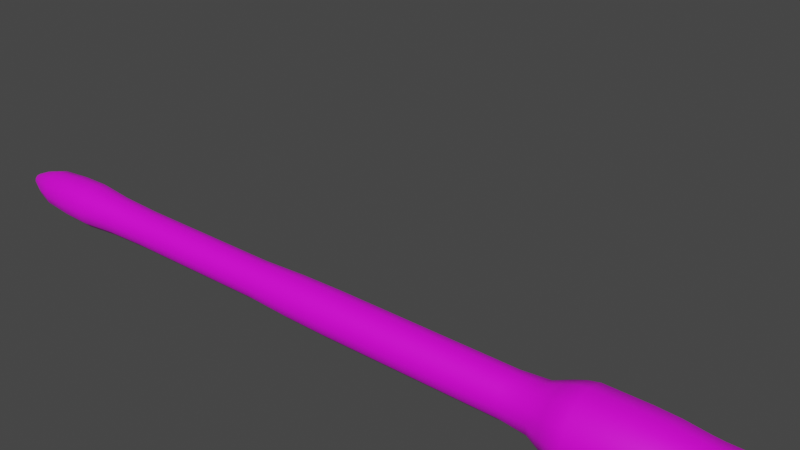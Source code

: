 # Source: Creature.blend  (saved by Blender 3.4.6; exported with 4.5.12 LTS)
import bpy
from mathutils import Matrix  # noqa: F401  (used for matrix-valued properties, if any)

bpy.ops.wm.read_factory_settings(use_empty=True)
scene = bpy.context.scene
scene.name = 'Scene'

# ---- collections
col_collection = bpy.data.collections.new('Collection'); scene.collection.children.link(col_collection)

# ---- images (referenced by path relative to the original .blend; pixels are not part of the script)
import os
ASSET_DIR = os.environ.get("B2B_ASSET_DIR", "")  # directory of the original .blend (textures are referenced by path, not embedded)
HERE = os.path.dirname(os.path.abspath(__file__))  # packed textures are extracted next to this script under _unpacked/

def load_image(name, relpath, width, height, colorspace="sRGB"):
    """Load a texture the original file referenced (path relative to the .blend, or extracted next to this script)."""
    p = next((c for c in (os.path.join(HERE, relpath), os.path.join(ASSET_DIR, relpath)) if relpath and os.path.exists(c)), "")
    if p:
        img = bpy.data.images.load(p, check_existing=True)
        img.name = name
    else:  # same state as the original file: an image datablock whose file is absent (Cycles renders it pink)
        img = bpy.data.images.new(name, width, height)
        img.source = "FILE"
        img.filepath = "//" + (relpath or name)
    img.colorspace_settings.name = colorspace
    return img
img_creature_texture_png = load_image('Creature_texture.png', 'Creature_texture.png', 1024, 1024, 'sRGB')

# ---- materials (node trees are filled in below, after node groups)
mat_material = bpy.data.materials.new('Material')
mat_material.use_transparent_shadow = False

# ---- material node trees
mat_material.use_nodes = True; mat_material.node_tree.nodes.clear()
_N = mat_material.node_tree.nodes; _L = mat_material.node_tree.links
n0 = _N.new('ShaderNodeBsdfPrincipled'); n0.name = 'Principled BSDF'; n0.location = (10, 300)
n0.distribution = 'GGX'
n0.subsurface_method = 'RANDOM_WALK_SKIN'
n0.inputs[3].default_value = 1.45
n0.inputs[27].default_value = (0.0, 0.0, 0.0, 1.0)
n0.inputs[28].default_value = 1.0
n1 = _N.new('ShaderNodeOutputMaterial'); n1.name = 'Material Output'; n1.location = (300, 300)
n2 = _N.new('ShaderNodeTexImage'); n2.name = 'Image Texture'; n2.location = (-280, 280)
n2.image = img_creature_texture_png
_L.new(n0.outputs[0], n1.inputs[0])
_L.new(n2.outputs[0], n0.inputs[0])
n1.is_active_output = True

# ---- world
world_world = bpy.data.worlds.new('World'); scene.world = world_world
world_world.use_nodes = True; world_world.node_tree.nodes.clear()
_N = world_world.node_tree.nodes; _L = world_world.node_tree.links
n0 = _N.new('ShaderNodeOutputWorld'); n0.name = 'World Output'; n0.location = (300, 300)
n1 = _N.new('ShaderNodeBackground'); n1.name = 'Background'; n1.location = (10, 300)
n1.inputs[0].default_value = (0.05088, 0.05088, 0.05088, 1.0)
_L.new(n1.outputs[0], n0.inputs[0])
n0.is_active_output = True
world_world.color = (0.05088, 0.05088, 0.05088)
world_world.use_sun_shadow = False
world_world.sun_shadow_jitter_overblur = 0.0

# ---- meshes
me_cylinder = bpy.data.meshes.new('Cylinder')
me_cylinder.from_pydata([(1.0, 0.0, -1.0), (1.0, 0.0, 1.0), (0.866, -0.5, -1.0), (0.866, -0.5, 1.0), (0.5, -0.866, -1.0), (0.5, -0.866, 1.0), (0.0, -1.0, -1.0), (0.0, -1.0, 1.0), (1.0, 0.0, -3.063), (0.866, -0.5, -3.063), (0.5, -0.866, -3.063), (0.0, -1.0, -3.063), (0.9655, 0.0, -5.223), (0.8362, -0.4828, -5.223), (0.4828, -0.8362, -5.223), (0.0, -0.9655, -5.223), (0.8735, 0.0, -7.39), (0.7565, -0.4368, -7.39), (0.4368, -0.7565, -7.39), (0.0, -0.8735, -7.39), (0.8735, 0.0, -9.231), (0.7565, -0.4368, -9.231), (0.4368, -0.7565, -9.231), (0.0, -0.8735, -9.231), (0.8735, 0.0, -10.84), (0.7565, -0.4368, -10.84), (0.4368, -0.7565, -10.84), (0.0, -0.8735, -10.84), (0.8735, 0.0, -12.66), (0.7565, -0.4368, -12.66), (0.4368, -0.7565, -12.66), (0.0, -0.8735, -12.66), (0.8735, 0.0, -14.76), (0.7565, -0.4368, -14.76), (0.4368, -0.7565, -14.76), (0.0, -0.8735, -14.76), (0.9322, 0.0, -16.89), (0.8073, -0.4661, -16.89), (0.4661, -0.8073, -16.89), (0.0, -0.9322, -16.89), (1.084, 0.0, -18.72), (0.9384, -0.5418, -18.72), (0.5418, -0.9384, -18.72), (0.0, -1.084, -18.72), (1.058, 0.0, -20.15), (0.916, -0.5289, -20.15), (0.5289, -0.916, -20.15), (0.0, -1.058, -20.15), (0.9319, 0.0, -21.72), (0.8071, -0.466, -21.72), (0.466, -0.8071, -21.72), (0.0, -0.9319, -21.72), (0.6623, 0.0, -22.67), (0.5736, -0.3312, -22.67), (0.3312, -0.5736, -22.67), (0.0, -0.6623, -22.67), (0.3035, 0.0, -23.5), (0.2629, -0.1518, -23.5), (0.1518, -0.2629, -23.5), (0.0, -0.3035, -23.5), (0.1556, 0.0, -23.69), (0.1348, -0.07781, -23.69), (0.07781, -0.1348, -23.69), (0.0, -0.1556, -23.69), (0.0, 0.0, -23.72), (0.0, -1.0, 3.384), (0.5, -0.866, 3.384), (0.866, -0.5, 3.384), (1.0, 0.0, 3.384), (0.0, -1.0, 5.696), (0.5, -0.866, 5.696), (0.866, -0.5, 5.696), (1.0, 0.0, 5.696), (0.5558, -0.9627, 7.015), (0.9627, -0.5558, 7.015), (0.0, -1.112, 7.015), (1.112, 0.0, 7.015), (0.7222, -1.251, 7.785), (1.251, -0.7222, 7.785), (0.0, -1.444, 7.785), (1.444, 0.0, 7.785), (0.814, -1.41, 8.302), (1.41, -0.814, 8.302), (0.0, -1.628, 8.302), (1.628, 0.0, 8.302), (0.8638, -1.496, 8.795), (1.496, -0.8638, 8.795), (0.0, -1.728, 8.795), (1.728, 0.0, 8.795), (0.8638, -1.496, 10.81), (1.496, -0.8638, 10.81), (0.0, -1.728, 10.81), (1.728, 0.0, 10.81), (0.8445, -1.463, 11.88), (1.463, -0.8445, 11.88), (0.0, -1.689, 11.88), (1.689, 0.0, 11.88), (0.7908, -1.37, 13.0), (1.37, -0.7908, 13.0), (0.0, -1.582, 13.0), (1.582, 0.0, 13.0), (0.7776, -1.347, 13.48), (1.347, -0.7776, 13.48), (0.0, -1.555, 13.48), (1.555, 0.0, 13.48), (0.7776, -1.347, 14.41), (1.347, -0.7776, 14.41), (0.0, -1.555, 14.41), (1.555, 0.0, 14.41), (0.8264, -1.431, 15.04), (1.431, -0.8264, 15.04), (0.0, -1.653, 15.04), (1.653, 0.0, 15.04), (0.8264, -1.431, 16.53), (1.431, -0.8264, 16.53), (0.0, -1.653, 16.53), (1.653, 0.0, 16.53), (0.7697, -1.333, 17.19), (1.333, -0.7697, 17.19), (0.0, -1.539, 17.19), (1.539, 0.0, 17.19), (0.7007, -1.214, 17.49), (1.214, -0.7007, 17.49), (0.0, -1.401, 17.49), (1.401, 0.0, 17.49), (0.7007, -1.214, 18.79), (1.214, -0.7007, 18.79), (0.0, -1.401, 18.79), (1.401, 0.0, 18.79), (0.6431, -1.114, 20.17), (1.114, -0.6431, 20.17), (0.0, -1.286, 20.17), (1.286, 0.0, 20.17), (0.4129, -0.7151, 21.13), (0.7151, -0.4129, 21.13), (0.0, -0.8258, 21.13), (0.8258, 0.0, 21.13), (0.2061, -0.3569, 21.69), (0.3569, -0.2061, 21.69), (0.0, -0.4121, 21.69), (0.4121, 0.0, 21.69), (0.0, 0.0, 21.88), (-1.0, 0.0, -1.0), (-1.0, 0.0, 1.0), (-0.866, -0.5, -1.0), (-0.866, -0.5, 1.0), (-0.5, -0.866, -1.0), (-0.5, -0.866, 1.0), (-1.0, 0.0, -3.063), (-0.866, -0.5, -3.063), (-0.5, -0.866, -3.063), (-0.9655, 0.0, -5.223), (-0.8362, -0.4828, -5.223), (-0.4828, -0.8362, -5.223), (-0.8735, 0.0, -7.39), (-0.7565, -0.4368, -7.39), (-0.4368, -0.7565, -7.39), (-0.8735, 0.0, -9.231), (-0.7565, -0.4368, -9.231), (-0.4368, -0.7565, -9.231), (-0.8735, 0.0, -10.84), (-0.7565, -0.4368, -10.84), (-0.4368, -0.7565, -10.84), (-0.8735, 0.0, -12.66), (-0.7565, -0.4368, -12.66), (-0.4368, -0.7565, -12.66), (-0.8735, 0.0, -14.76), (-0.7565, -0.4368, -14.76), (-0.4368, -0.7565, -14.76), (-0.9322, 0.0, -16.89), (-0.8073, -0.4661, -16.89), (-0.4661, -0.8073, -16.89), (-1.084, 0.0, -18.72), (-0.9384, -0.5418, -18.72), (-0.5418, -0.9384, -18.72), (-1.058, 0.0, -20.15), (-0.916, -0.5289, -20.15), (-0.5289, -0.916, -20.15), (-0.9319, 0.0, -21.72), (-0.8071, -0.466, -21.72), (-0.466, -0.8071, -21.72), (-0.6623, 0.0, -22.67), (-0.5736, -0.3312, -22.67), (-0.3312, -0.5736, -22.67), (-0.3035, 0.0, -23.5), (-0.2629, -0.1518, -23.5), (-0.1518, -0.2629, -23.5), (-0.1556, 0.0, -23.69), (-0.1348, -0.07781, -23.69), (-0.07781, -0.1348, -23.69), (-0.5, -0.866, 3.384), (-0.866, -0.5, 3.384), (-1.0, 0.0, 3.384), (-0.5, -0.866, 5.696), (-0.866, -0.5, 5.696), (-1.0, 0.0, 5.696), (-0.5558, -0.9627, 7.015), (-0.9627, -0.5558, 7.015), (-1.112, 0.0, 7.015), (-0.7222, -1.251, 7.785), (-1.251, -0.7222, 7.785), (-1.444, 0.0, 7.785), (-0.814, -1.41, 8.302), (-1.41, -0.814, 8.302), (-1.628, 0.0, 8.302), (-0.8638, -1.496, 8.795), (-1.496, -0.8638, 8.795), (-1.728, 0.0, 8.795), (-0.8638, -1.496, 10.81), (-1.496, -0.8638, 10.81), (-1.728, 0.0, 10.81), (-0.8445, -1.463, 11.88), (-1.463, -0.8445, 11.88), (-1.689, 0.0, 11.88), (-0.7908, -1.37, 13.0), (-1.37, -0.7908, 13.0), (-1.582, 0.0, 13.0), (-0.7776, -1.347, 13.48), (-1.347, -0.7776, 13.48), (-1.555, 0.0, 13.48), (-0.7776, -1.347, 14.41), (-1.347, -0.7776, 14.41), (-1.555, 0.0, 14.41), (-0.8264, -1.431, 15.04), (-1.431, -0.8264, 15.04), (-1.653, 0.0, 15.04), (-0.8264, -1.431, 16.53), (-1.431, -0.8264, 16.53), (-1.653, 0.0, 16.53), (-0.7697, -1.333, 17.19), (-1.333, -0.7697, 17.19), (-1.539, 0.0, 17.19), (-0.7007, -1.214, 17.49), (-1.214, -0.7007, 17.49), (-1.401, 0.0, 17.49), (-0.7007, -1.214, 18.79), (-1.214, -0.7007, 18.79), (-1.401, 0.0, 18.79), (-0.6431, -1.114, 20.17), (-1.114, -0.6431, 20.17), (-1.286, 0.0, 20.17), (-0.4129, -0.7151, 21.13), (-0.7151, -0.4129, 21.13), (-0.8258, 0.0, 21.13), (-0.2061, -0.3569, 21.69), (-0.3569, -0.2061, 21.69), (-0.4121, 0.0, 21.69), (0.866, 0.5, -1.0), (0.866, 0.5, 1.0), (0.5, 0.866, -1.0), (0.5, 0.866, 1.0), (0.0, 1.0, -1.0), (0.0, 1.0, 1.0), (0.866, 0.5, -3.063), (0.5, 0.866, -3.063), (0.0, 1.0, -3.063), (0.8362, 0.4828, -5.223), (0.4828, 0.8362, -5.223), (0.0, 0.9655, -5.223), (0.7565, 0.4368, -7.39), (0.4368, 0.7565, -7.39), (0.0, 0.8735, -7.39), (0.7565, 0.4368, -9.231), (0.4368, 0.7565, -9.231), (0.0, 0.8735, -9.231), (0.7565, 0.4368, -10.84), (0.4368, 0.7565, -10.84), (0.0, 0.8735, -10.84), (0.7565, 0.4368, -12.66), (0.4368, 0.7565, -12.66), (0.0, 0.8735, -12.66), (0.7565, 0.4368, -14.76), (0.4368, 0.7565, -14.76), (0.0, 0.8735, -14.76), (0.8073, 0.4661, -16.89), (0.4661, 0.8073, -16.89), (0.0, 0.9322, -16.89), (0.9384, 0.5418, -18.72), (0.5418, 0.9384, -18.72), (0.0, 1.084, -18.72), (0.916, 0.5289, -20.15), (0.5289, 0.916, -20.15), (0.0, 1.058, -20.15), (0.8071, 0.466, -21.72), (0.466, 0.8071, -21.72), (0.0, 0.9319, -21.72), (0.5736, 0.3312, -22.67), (0.3312, 0.5736, -22.67), (0.0, 0.6623, -22.67), (0.2629, 0.1518, -23.5), (0.1518, 0.2629, -23.5), (0.0, 0.3035, -23.5), (0.1348, 0.07781, -23.69), (0.07781, 0.1348, -23.69), (0.0, 0.1556, -23.69), (0.0, 1.0, 3.384), (0.5, 0.866, 3.384), (0.866, 0.5, 3.384), (0.0, 1.0, 5.696), (0.5, 0.866, 5.696), (0.866, 0.5, 5.696), (0.5558, 0.9627, 7.015), (0.9627, 0.5558, 7.015), (0.0, 1.112, 7.015), (0.7222, 1.251, 7.785), (1.251, 0.7222, 7.785), (0.0, 1.444, 7.785), (0.814, 1.41, 8.302), (1.41, 0.814, 8.302), (0.0, 1.628, 8.302), (0.8638, 1.496, 8.795), (1.496, 0.8638, 8.795), (0.0, 1.728, 8.795), (0.8638, 1.496, 10.81), (1.496, 0.8638, 10.81), (0.0, 1.728, 10.81), (0.8445, 1.463, 11.88), (1.463, 0.8445, 11.88), (0.0, 1.689, 11.88), (0.7908, 1.37, 13.0), (1.37, 0.7908, 13.0), (0.0, 1.582, 13.0), (0.7776, 1.347, 13.48), (1.347, 0.7776, 13.48), (0.0, 1.555, 13.48), (0.7776, 1.347, 14.41), (1.347, 0.7776, 14.41), (0.0, 1.555, 14.41), (0.8264, 1.431, 15.04), (1.431, 0.8264, 15.04), (0.0, 1.653, 15.04), (0.8264, 1.431, 16.53), (1.431, 0.8264, 16.53), (0.0, 1.653, 16.53), (0.7697, 1.333, 17.19), (1.333, 0.7697, 17.19), (0.0, 1.539, 17.19), (0.7007, 1.214, 17.49), (1.214, 0.7007, 17.49), (0.0, 1.401, 17.49), (0.7007, 1.214, 18.79), (1.214, 0.7007, 18.79), (0.0, 1.401, 18.79), (0.6431, 1.114, 20.17), (1.114, 0.6431, 20.17), (0.0, 1.286, 20.17), (0.4129, 0.7151, 21.13), (0.7151, 0.4129, 21.13), (0.0, 0.8258, 21.13), (0.2061, 0.3569, 21.69), (0.3569, 0.2061, 21.69), (0.0, 0.4121, 21.69), (-0.866, 0.5, -1.0), (-0.866, 0.5, 1.0), (-0.5, 0.866, -1.0), (-0.5, 0.866, 1.0), (-0.866, 0.5, -3.063), (-0.5, 0.866, -3.063), (-0.8362, 0.4828, -5.223), (-0.4828, 0.8362, -5.223), (-0.7565, 0.4368, -7.39), (-0.4368, 0.7565, -7.39), (-0.7565, 0.4368, -9.231), (-0.4368, 0.7565, -9.231), (-0.7565, 0.4368, -10.84), (-0.4368, 0.7565, -10.84), (-0.7565, 0.4368, -12.66), (-0.4368, 0.7565, -12.66), (-0.7565, 0.4368, -14.76), (-0.4368, 0.7565, -14.76), (-0.8073, 0.4661, -16.89), (-0.4661, 0.8073, -16.89), (-0.9384, 0.5418, -18.72), (-0.5418, 0.9384, -18.72), (-0.916, 0.5289, -20.15), (-0.5289, 0.916, -20.15), (-0.8071, 0.466, -21.72), (-0.466, 0.8071, -21.72), (-0.5736, 0.3312, -22.67), (-0.3312, 0.5736, -22.67), (-0.2629, 0.1518, -23.5), (-0.1518, 0.2629, -23.5), (-0.1348, 0.07781, -23.69), (-0.07781, 0.1348, -23.69), (-0.5, 0.866, 3.384), (-0.866, 0.5, 3.384), (-0.5, 0.866, 5.696), (-0.866, 0.5, 5.696), (-0.5558, 0.9627, 7.015), (-0.9627, 0.5558, 7.015), (-0.7222, 1.251, 7.785), (-1.251, 0.7222, 7.785), (-0.814, 1.41, 8.302), (-1.41, 0.814, 8.302), (-0.8638, 1.496, 8.795), (-1.496, 0.8638, 8.795), (-0.8638, 1.496, 10.81), (-1.496, 0.8638, 10.81), (-0.8445, 1.463, 11.88), (-1.463, 0.8445, 11.88), (-0.7908, 1.37, 13.0), (-1.37, 0.7908, 13.0), (-0.7776, 1.347, 13.48), (-1.347, 0.7776, 13.48), (-0.7776, 1.347, 14.41), (-1.347, 0.7776, 14.41), (-0.8264, 1.431, 15.04), (-1.431, 0.8264, 15.04), (-0.8264, 1.431, 16.53), (-1.431, 0.8264, 16.53), (-0.7697, 1.333, 17.19), (-1.333, 0.7697, 17.19), (-0.7007, 1.214, 17.49), (-1.214, 0.7007, 17.49), (-0.7007, 1.214, 18.79), (-1.214, 0.7007, 18.79), (-0.6431, 1.114, 20.17), (-1.114, 0.6431, 20.17), (-0.4129, 0.7151, 21.13), (-0.7151, 0.4129, 21.13), (-0.2061, 0.3569, 21.69), (-0.3569, 0.2061, 21.69)], [], [(0, 1, 3, 2), (2, 3, 5, 4), (4, 5, 7, 6), (4, 6, 11, 10), (2, 4, 10, 9), (0, 2, 9, 8), (8, 9, 13, 12), (9, 10, 14, 13), (10, 11, 15, 14), (18, 19, 23, 22), (12, 13, 17, 16), (13, 14, 18, 17), (14, 15, 19, 18), (22, 23, 27, 26), (16, 17, 21, 20), (17, 18, 22, 21), (20, 21, 25, 24), (21, 22, 26, 25), (26, 27, 31, 30), (24, 25, 29, 28), (25, 26, 30, 29), (30, 31, 35, 34), (28, 29, 33, 32), (29, 30, 34, 33), (37, 38, 42, 41), (34, 35, 39, 38), (32, 33, 37, 36), (33, 34, 38, 37), (41, 42, 46, 45), (38, 39, 43, 42), (36, 37, 41, 40), (42, 43, 47, 46), (40, 41, 45, 44), (49, 50, 54, 53), (45, 46, 50, 49), (46, 47, 51, 50), (44, 45, 49, 48), (53, 54, 58, 57), (50, 51, 55, 54), (48, 49, 53, 52), (54, 55, 59, 58), (52, 53, 57, 56), (57, 58, 62, 61), (58, 59, 63, 62), (56, 57, 61, 60), (3, 1, 68, 67), (61, 62, 64), (62, 63, 64), (60, 61, 64), (5, 3, 67, 66), (7, 5, 66, 65), (65, 66, 70, 69), (71, 72, 76, 74), (66, 67, 71, 70), (67, 68, 72, 71), (75, 73, 77, 79), (70, 71, 74, 73), (69, 70, 73, 75), (74, 76, 80, 78), (73, 74, 78, 77), (79, 77, 81, 83), (78, 80, 84, 82), (77, 78, 82, 81), (83, 81, 85, 87), (82, 84, 88, 86), (81, 82, 86, 85), (87, 85, 89, 91), (86, 88, 92, 90), (85, 86, 90, 89), (93, 94, 98, 97), (91, 89, 93, 95), (90, 92, 96, 94), (89, 90, 94, 93), (95, 93, 97, 99), (94, 96, 100, 98), (97, 98, 102, 101), (99, 97, 101, 103), (98, 100, 104, 102), (101, 102, 106, 105), (103, 101, 105, 107), (102, 104, 108, 106), (105, 106, 110, 109), (107, 105, 109, 111), (106, 108, 112, 110), (109, 110, 114, 113), (111, 109, 113, 115), (110, 112, 116, 114), (113, 114, 118, 117), (115, 113, 117, 119), (114, 116, 120, 118), (117, 118, 122, 121), (119, 117, 121, 123), (118, 120, 124, 122), (121, 122, 126, 125), (123, 121, 125, 127), (122, 124, 128, 126), (125, 126, 130, 129), (127, 125, 129, 131), (126, 128, 132, 130), (129, 130, 134, 133), (131, 129, 133, 135), (130, 132, 136, 134), (138, 140, 141), (133, 134, 138, 137), (135, 133, 137, 139), (134, 136, 140, 138), (139, 137, 141), (137, 138, 141), (142, 144, 145, 143), (144, 146, 147, 145), (146, 6, 7, 147), (146, 150, 11, 6), (144, 149, 150, 146), (142, 148, 149, 144), (148, 151, 152, 149), (149, 152, 153, 150), (150, 153, 15, 11), (156, 159, 23, 19), (151, 154, 155, 152), (152, 155, 156, 153), (153, 156, 19, 15), (159, 162, 27, 23), (154, 157, 158, 155), (155, 158, 159, 156), (157, 160, 161, 158), (158, 161, 162, 159), (162, 165, 31, 27), (160, 163, 164, 161), (161, 164, 165, 162), (165, 168, 35, 31), (163, 166, 167, 164), (164, 167, 168, 165), (170, 173, 174, 171), (168, 171, 39, 35), (166, 169, 170, 167), (167, 170, 171, 168), (173, 176, 177, 174), (171, 174, 43, 39), (169, 172, 173, 170), (174, 177, 47, 43), (172, 175, 176, 173), (179, 182, 183, 180), (176, 179, 180, 177), (177, 180, 51, 47), (175, 178, 179, 176), (182, 185, 186, 183), (180, 183, 55, 51), (178, 181, 182, 179), (183, 186, 59, 55), (181, 184, 185, 182), (185, 188, 189, 186), (186, 189, 63, 59), (184, 187, 188, 185), (145, 191, 192, 143), (188, 64, 189), (189, 64, 63), (187, 64, 188), (147, 190, 191, 145), (7, 65, 190, 147), (65, 69, 193, 190), (194, 197, 198, 195), (190, 193, 194, 191), (191, 194, 195, 192), (75, 79, 199, 196), (193, 196, 197, 194), (69, 75, 196, 193), (197, 200, 201, 198), (196, 199, 200, 197), (79, 83, 202, 199), (200, 203, 204, 201), (199, 202, 203, 200), (83, 87, 205, 202), (203, 206, 207, 204), (202, 205, 206, 203), (87, 91, 208, 205), (206, 209, 210, 207), (205, 208, 209, 206), (211, 214, 215, 212), (91, 95, 211, 208), (209, 212, 213, 210), (208, 211, 212, 209), (95, 99, 214, 211), (212, 215, 216, 213), (214, 217, 218, 215), (99, 103, 217, 214), (215, 218, 219, 216), (217, 220, 221, 218), (103, 107, 220, 217), (218, 221, 222, 219), (220, 223, 224, 221), (107, 111, 223, 220), (221, 224, 225, 222), (223, 226, 227, 224), (111, 115, 226, 223), (224, 227, 228, 225), (226, 229, 230, 227), (115, 119, 229, 226), (227, 230, 231, 228), (229, 232, 233, 230), (119, 123, 232, 229), (230, 233, 234, 231), (232, 235, 236, 233), (123, 127, 235, 232), (233, 236, 237, 234), (235, 238, 239, 236), (127, 131, 238, 235), (236, 239, 240, 237), (238, 241, 242, 239), (131, 135, 241, 238), (239, 242, 243, 240), (245, 141, 246), (241, 244, 245, 242), (135, 139, 244, 241), (242, 245, 246, 243), (139, 141, 244), (244, 141, 245), (0, 247, 248, 1), (247, 249, 250, 248), (249, 251, 252, 250), (249, 254, 255, 251), (247, 253, 254, 249), (0, 8, 253, 247), (8, 12, 256, 253), (253, 256, 257, 254), (254, 257, 258, 255), (260, 263, 264, 261), (12, 16, 259, 256), (256, 259, 260, 257), (257, 260, 261, 258), (263, 266, 267, 264), (16, 20, 262, 259), (259, 262, 263, 260), (20, 24, 265, 262), (262, 265, 266, 263), (266, 269, 270, 267), (24, 28, 268, 265), (265, 268, 269, 266), (269, 272, 273, 270), (28, 32, 271, 268), (268, 271, 272, 269), (274, 277, 278, 275), (272, 275, 276, 273), (32, 36, 274, 271), (271, 274, 275, 272), (277, 280, 281, 278), (275, 278, 279, 276), (36, 40, 277, 274), (278, 281, 282, 279), (40, 44, 280, 277), (283, 286, 287, 284), (280, 283, 284, 281), (281, 284, 285, 282), (44, 48, 283, 280), (286, 289, 290, 287), (284, 287, 288, 285), (48, 52, 286, 283), (287, 290, 291, 288), (52, 56, 289, 286), (289, 292, 293, 290), (290, 293, 294, 291), (56, 60, 292, 289), (248, 297, 68, 1), (292, 64, 293), (293, 64, 294), (60, 64, 292), (250, 296, 297, 248), (252, 295, 296, 250), (295, 298, 299, 296), (300, 302, 76, 72), (296, 299, 300, 297), (297, 300, 72, 68), (303, 306, 304, 301), (299, 301, 302, 300), (298, 303, 301, 299), (302, 305, 80, 76), (301, 304, 305, 302), (306, 309, 307, 304), (305, 308, 84, 80), (304, 307, 308, 305), (309, 312, 310, 307), (308, 311, 88, 84), (307, 310, 311, 308), (312, 315, 313, 310), (311, 314, 92, 88), (310, 313, 314, 311), (316, 319, 320, 317), (315, 318, 316, 313), (314, 317, 96, 92), (313, 316, 317, 314), (318, 321, 319, 316), (317, 320, 100, 96), (319, 322, 323, 320), (321, 324, 322, 319), (320, 323, 104, 100), (322, 325, 326, 323), (324, 327, 325, 322), (323, 326, 108, 104), (325, 328, 329, 326), (327, 330, 328, 325), (326, 329, 112, 108), (328, 331, 332, 329), (330, 333, 331, 328), (329, 332, 116, 112), (331, 334, 335, 332), (333, 336, 334, 331), (332, 335, 120, 116), (334, 337, 338, 335), (336, 339, 337, 334), (335, 338, 124, 120), (337, 340, 341, 338), (339, 342, 340, 337), (338, 341, 128, 124), (340, 343, 344, 341), (342, 345, 343, 340), (341, 344, 132, 128), (343, 346, 347, 344), (345, 348, 346, 343), (344, 347, 136, 132), (350, 141, 140), (346, 349, 350, 347), (348, 351, 349, 346), (347, 350, 140, 136), (351, 141, 349), (349, 141, 350), (142, 143, 353, 352), (352, 353, 355, 354), (354, 355, 252, 251), (354, 251, 255, 357), (352, 354, 357, 356), (142, 352, 356, 148), (148, 356, 358, 151), (356, 357, 359, 358), (357, 255, 258, 359), (361, 261, 264, 363), (151, 358, 360, 154), (358, 359, 361, 360), (359, 258, 261, 361), (363, 264, 267, 365), (154, 360, 362, 157), (360, 361, 363, 362), (157, 362, 364, 160), (362, 363, 365, 364), (365, 267, 270, 367), (160, 364, 366, 163), (364, 365, 367, 366), (367, 270, 273, 369), (163, 366, 368, 166), (366, 367, 369, 368), (370, 371, 373, 372), (369, 273, 276, 371), (166, 368, 370, 169), (368, 369, 371, 370), (372, 373, 375, 374), (371, 276, 279, 373), (169, 370, 372, 172), (373, 279, 282, 375), (172, 372, 374, 175), (376, 377, 379, 378), (374, 375, 377, 376), (375, 282, 285, 377), (175, 374, 376, 178), (378, 379, 381, 380), (377, 285, 288, 379), (178, 376, 378, 181), (379, 288, 291, 381), (181, 378, 380, 184), (380, 381, 383, 382), (381, 291, 294, 383), (184, 380, 382, 187), (353, 143, 192, 385), (382, 383, 64), (383, 294, 64), (187, 382, 64), (355, 353, 385, 384), (252, 355, 384, 295), (295, 384, 386, 298), (387, 195, 198, 389), (384, 385, 387, 386), (385, 192, 195, 387), (303, 388, 390, 306), (386, 387, 389, 388), (298, 386, 388, 303), (389, 198, 201, 391), (388, 389, 391, 390), (306, 390, 392, 309), (391, 201, 204, 393), (390, 391, 393, 392), (309, 392, 394, 312), (393, 204, 207, 395), (392, 393, 395, 394), (312, 394, 396, 315), (395, 207, 210, 397), (394, 395, 397, 396), (398, 399, 401, 400), (315, 396, 398, 318), (397, 210, 213, 399), (396, 397, 399, 398), (318, 398, 400, 321), (399, 213, 216, 401), (400, 401, 403, 402), (321, 400, 402, 324), (401, 216, 219, 403), (402, 403, 405, 404), (324, 402, 404, 327), (403, 219, 222, 405), (404, 405, 407, 406), (327, 404, 406, 330), (405, 222, 225, 407), (406, 407, 409, 408), (330, 406, 408, 333), (407, 225, 228, 409), (408, 409, 411, 410), (333, 408, 410, 336), (409, 228, 231, 411), (410, 411, 413, 412), (336, 410, 412, 339), (411, 231, 234, 413), (412, 413, 415, 414), (339, 412, 414, 342), (413, 234, 237, 415), (414, 415, 417, 416), (342, 414, 416, 345), (415, 237, 240, 417), (416, 417, 419, 418), (345, 416, 418, 348), (417, 240, 243, 419), (421, 246, 141), (418, 419, 421, 420), (348, 418, 420, 351), (419, 243, 246, 421), (351, 420, 141), (420, 421, 141)])
me_cylinder.polygons.foreach_set('use_smooth', [True] * 432)
_uv = me_cylinder.uv_layers.new(name='UVMap')
_uv.uv.foreach_set('vector', [0.5326, 0.5036, 0.533, 0.5471, 0.5217, 0.5472, 0.5213, 0.5038, 0.5213, 0.5038, 0.5217, 0.5472, 0.5105, 0.5474, 0.5101, 0.5039, 0.5101, 0.5039, 0.5105, 0.5474, 0.4992, 0.5475, 0.4988, 0.504, 0.5101, 0.5039, 0.4988, 0.504, 0.4984, 0.4593, 0.5096, 0.4592, 0.5213, 0.5038, 0.5101, 0.5039, 0.5096, 0.4592, 0.5208, 0.459, 0.5326, 0.5036, 0.5213, 0.5038, 0.5208, 0.459, 0.532, 0.4588, 0.532, 0.4588, 0.5208, 0.459, 0.5196, 0.4123, 0.5305, 0.4119, 0.5208, 0.459, 0.5096, 0.4592, 0.5088, 0.4126, 0.5196, 0.4123, 0.5096, 0.4592, 0.4984, 0.4593, 0.498, 0.4128, 0.5088, 0.4126, 0.5076, 0.3652, 0.4976, 0.3654, 0.4973, 0.3249, 0.5071, 0.3248, 0.5305, 0.4119, 0.5196, 0.4123, 0.5176, 0.365, 0.5275, 0.3646, 0.5196, 0.4123, 0.5088, 0.4126, 0.5076, 0.3652, 0.5176, 0.365, 0.5088, 0.4126, 0.498, 0.4128, 0.4976, 0.3654, 0.5076, 0.3652, 0.5071, 0.3248, 0.4973, 0.3249, 0.497, 0.29, 0.5068, 0.2899, 0.5275, 0.3646, 0.5176, 0.365, 0.517, 0.3247, 0.5268, 0.3245, 0.5176, 0.365, 0.5076, 0.3652, 0.5071, 0.3248, 0.517, 0.3247, 0.5268, 0.3245, 0.517, 0.3247, 0.5166, 0.2898, 0.5265, 0.2897, 0.517, 0.3247, 0.5071, 0.3248, 0.5068, 0.2899, 0.5166, 0.2898, 0.5068, 0.2899, 0.497, 0.29, 0.4967, 0.2504, 0.5065, 0.2503, 0.5265, 0.2897, 0.5166, 0.2898, 0.5163, 0.2503, 0.5261, 0.2502, 0.5166, 0.2898, 0.5068, 0.2899, 0.5065, 0.2503, 0.5163, 0.2503, 0.5065, 0.2503, 0.4967, 0.2504, 0.4963, 0.2045, 0.5062, 0.2044, 0.5261, 0.2502, 0.5163, 0.2503, 0.5161, 0.2045, 0.5259, 0.2046, 0.5163, 0.2503, 0.5065, 0.2503, 0.5062, 0.2044, 0.5161, 0.2045, 0.517, 0.1578, 0.5065, 0.1576, 0.5071, 0.1186, 0.5188, 0.1187, 0.5062, 0.2044, 0.4963, 0.2045, 0.4959, 0.1577, 0.5065, 0.1576, 0.5259, 0.2046, 0.5161, 0.2045, 0.517, 0.1578, 0.5275, 0.1583, 0.5161, 0.2045, 0.5062, 0.2044, 0.5065, 0.1576, 0.517, 0.1578, 0.5188, 0.1187, 0.5071, 0.1186, 0.5065, 0.08919, 0.518, 0.08858, 0.5065, 0.1576, 0.4959, 0.1577, 0.4956, 0.1187, 0.5071, 0.1186, 0.5275, 0.1583, 0.517, 0.1578, 0.5188, 0.1187, 0.5307, 0.1189, 0.5071, 0.1186, 0.4956, 0.1187, 0.4953, 0.08945, 0.5065, 0.08919, 0.5307, 0.1189, 0.5188, 0.1187, 0.518, 0.08858, 0.5296, 0.08762, 0.5142, 0.05636, 0.5045, 0.05781, 0.5018, 0.03833, 0.5087, 0.0365, 0.518, 0.08858, 0.5065, 0.08919, 0.5045, 0.05781, 0.5142, 0.05636, 0.5065, 0.08919, 0.4953, 0.08945, 0.495, 0.0583, 0.5045, 0.05781, 0.5296, 0.08762, 0.518, 0.08858, 0.5142, 0.05636, 0.5242, 0.05388, 0.5087, 0.0365, 0.5018, 0.03833, 0.4978, 0.02079, 0.5007, 0.01945, 0.5045, 0.05781, 0.495, 0.0583, 0.4949, 0.03897, 0.5018, 0.03833, 0.5242, 0.05388, 0.5142, 0.05636, 0.5087, 0.0365, 0.5155, 0.03337, 0.5018, 0.03833, 0.4949, 0.03897, 0.4947, 0.02124, 0.4978, 0.02079, 0.5155, 0.03337, 0.5087, 0.0365, 0.5007, 0.01945, 0.5034, 0.01719, 0.5007, 0.01945, 0.4978, 0.02079, 0.4962, 0.01643, 0.4976, 0.01551, 0.4978, 0.02079, 0.4947, 0.02124, 0.4947, 0.01673, 0.4962, 0.01643, 0.5034, 0.01719, 0.5007, 0.01945, 0.4976, 0.01551, 0.4987, 0.01391, 0.5217, 0.5472, 0.533, 0.5471, 0.5336, 0.599, 0.5223, 0.5992, 0.4976, 0.01551, 0.4962, 0.01643, 0.4947, 0.01314, 0.4962, 0.01643, 0.4947, 0.01673, 0.4947, 0.01314, 0.4987, 0.01391, 0.4976, 0.01551, 0.4947, 0.01314, 0.5105, 0.5474, 0.5217, 0.5472, 0.5223, 0.5992, 0.511, 0.5994, 0.4992, 0.5475, 0.5105, 0.5474, 0.511, 0.5994, 0.4996, 0.5995, 0.4996, 0.5995, 0.511, 0.5994, 0.512, 0.6513, 0.5001, 0.6516, 0.5238, 0.6505, 0.5352, 0.6494, 0.5403, 0.6779, 0.5275, 0.6808, 0.511, 0.5994, 0.5223, 0.5992, 0.5238, 0.6505, 0.512, 0.6513, 0.5223, 0.5992, 0.5336, 0.599, 0.5352, 0.6494, 0.5238, 0.6505, 0.5003, 0.6835, 0.5141, 0.6826, 0.5157, 0.7013, 0.5005, 0.702, 0.512, 0.6513, 0.5238, 0.6505, 0.5275, 0.6808, 0.5141, 0.6826, 0.5001, 0.6516, 0.512, 0.6513, 0.5141, 0.6826, 0.5003, 0.6835, 0.5275, 0.6808, 0.5403, 0.6779, 0.5469, 0.6955, 0.5311, 0.6993, 0.5141, 0.6826, 0.5275, 0.6808, 0.5311, 0.6993, 0.5157, 0.7013, 0.5005, 0.702, 0.5157, 0.7013, 0.5166, 0.7122, 0.5006, 0.7127, 0.5311, 0.6993, 0.5469, 0.6955, 0.5504, 0.7071, 0.533, 0.7104, 0.5157, 0.7013, 0.5311, 0.6993, 0.533, 0.7104, 0.5166, 0.7122, 0.5006, 0.7127, 0.5166, 0.7122, 0.5172, 0.7217, 0.5007, 0.7221, 0.533, 0.7104, 0.5504, 0.7071, 0.5526, 0.7178, 0.5343, 0.7203, 0.5166, 0.7122, 0.533, 0.7104, 0.5343, 0.7203, 0.5172, 0.7217, 0.5007, 0.7221, 0.5172, 0.7217, 0.5186, 0.7604, 0.501, 0.7606, 0.5343, 0.7203, 0.5526, 0.7178, 0.5548, 0.7598, 0.5364, 0.7601, 0.5172, 0.7217, 0.5343, 0.7203, 0.5364, 0.7601, 0.5186, 0.7604, 0.5188, 0.7817, 0.5365, 0.7818, 0.536, 0.8049, 0.5187, 0.8048, 0.501, 0.7606, 0.5186, 0.7604, 0.5188, 0.7817, 0.5012, 0.7818, 0.5364, 0.7601, 0.5548, 0.7598, 0.5544, 0.7822, 0.5365, 0.7818, 0.5186, 0.7604, 0.5364, 0.7601, 0.5365, 0.7818, 0.5188, 0.7817, 0.5012, 0.7818, 0.5188, 0.7817, 0.5187, 0.8048, 0.5014, 0.8049, 0.5365, 0.7818, 0.5544, 0.7822, 0.5532, 0.8053, 0.536, 0.8049, 0.5187, 0.8048, 0.536, 0.8049, 0.5358, 0.8152, 0.5187, 0.8151, 0.5014, 0.8049, 0.5187, 0.8048, 0.5187, 0.8151, 0.5015, 0.8153, 0.536, 0.8049, 0.5532, 0.8053, 0.5528, 0.8155, 0.5358, 0.8152, 0.5187, 0.8151, 0.5358, 0.8152, 0.5356, 0.835, 0.5186, 0.835, 0.5015, 0.8153, 0.5187, 0.8151, 0.5186, 0.835, 0.5016, 0.8351, 0.5358, 0.8152, 0.5528, 0.8155, 0.5528, 0.835, 0.5356, 0.835, 0.5186, 0.835, 0.5356, 0.835, 0.5355, 0.8483, 0.5185, 0.8479, 0.5016, 0.8351, 0.5186, 0.835, 0.5185, 0.8479, 0.5017, 0.8478, 0.5356, 0.835, 0.5528, 0.835, 0.5532, 0.8486, 0.5355, 0.8483, 0.5185, 0.8479, 0.5355, 0.8483, 0.5343, 0.8776, 0.518, 0.8765, 0.5017, 0.8478, 0.5185, 0.8479, 0.518, 0.8765, 0.502, 0.8762, 0.5355, 0.8483, 0.5532, 0.8486, 0.5513, 0.8796, 0.5343, 0.8776, 0.518, 0.8765, 0.5343, 0.8776, 0.533, 0.8904, 0.5175, 0.8892, 0.502, 0.8762, 0.518, 0.8765, 0.5175, 0.8892, 0.5021, 0.8888, 0.5343, 0.8776, 0.5513, 0.8796, 0.5486, 0.8931, 0.533, 0.8904, 0.5175, 0.8892, 0.533, 0.8904, 0.5321, 0.897, 0.5172, 0.8958, 0.5021, 0.8888, 0.5175, 0.8892, 0.5172, 0.8958, 0.5021, 0.8957, 0.533, 0.8904, 0.5486, 0.8931, 0.5468, 0.8994, 0.5321, 0.897, 0.5172, 0.8958, 0.5321, 0.897, 0.5287, 0.9229, 0.5154, 0.9211, 0.5021, 0.8957, 0.5172, 0.8958, 0.5154, 0.9211, 0.5024, 0.9206, 0.5321, 0.897, 0.5468, 0.8994, 0.5427, 0.9259, 0.5287, 0.9229, 0.5154, 0.9211, 0.5287, 0.9229, 0.5232, 0.947, 0.5127, 0.9441, 0.5024, 0.9206, 0.5154, 0.9211, 0.5127, 0.9441, 0.5025, 0.9431, 0.5287, 0.9229, 0.5427, 0.9259, 0.5343, 0.9521, 0.5232, 0.947, 0.5127, 0.9441, 0.5232, 0.947, 0.5156, 0.9629, 0.5092, 0.9601, 0.5025, 0.9431, 0.5127, 0.9441, 0.5092, 0.9601, 0.5027, 0.9592, 0.5232, 0.947, 0.5343, 0.9521, 0.5216, 0.9678, 0.5156, 0.9629, 0.5088, 0.9721, 0.511, 0.9751, 0.5028, 0.9773, 0.5092, 0.9601, 0.5156, 0.9629, 0.5088, 0.9721, 0.506, 0.9703, 0.5027, 0.9592, 0.5092, 0.9601, 0.506, 0.9703, 0.5028, 0.9697, 0.5156, 0.9629, 0.5216, 0.9678, 0.511, 0.9751, 0.5088, 0.9721, 0.5028, 0.9697, 0.506, 0.9703, 0.5028, 0.9773, 0.506, 0.9703, 0.5088, 0.9721, 0.5028, 0.9773, 0.4651, 0.5042, 0.4763, 0.5041, 0.4767, 0.5476, 0.4654, 0.5477, 0.4763, 0.5041, 0.4876, 0.5041, 0.4879, 0.5475, 0.4767, 0.5476, 0.4876, 0.5041, 0.4988, 0.504, 0.4992, 0.5475, 0.4879, 0.5475, 0.4876, 0.5041, 0.4873, 0.4594, 0.4984, 0.4593, 0.4988, 0.504, 0.4763, 0.5041, 0.4761, 0.4594, 0.4873, 0.4594, 0.4876, 0.5041, 0.4651, 0.5042, 0.4648, 0.4594, 0.4761, 0.4594, 0.4763, 0.5041, 0.4648, 0.4594, 0.4656, 0.4124, 0.4765, 0.4127, 0.4761, 0.4594, 0.4761, 0.4594, 0.4765, 0.4127, 0.4873, 0.4128, 0.4873, 0.4594, 0.4873, 0.4594, 0.4873, 0.4128, 0.498, 0.4128, 0.4984, 0.4593, 0.4877, 0.3654, 0.4875, 0.325, 0.4973, 0.3249, 0.4976, 0.3654, 0.4656, 0.4124, 0.4678, 0.3651, 0.4777, 0.3653, 0.4765, 0.4127, 0.4765, 0.4127, 0.4777, 0.3653, 0.4877, 0.3654, 0.4873, 0.4128, 0.4873, 0.4128, 0.4877, 0.3654, 0.4976, 0.3654, 0.498, 0.4128, 0.4875, 0.325, 0.4872, 0.2901, 0.497, 0.29, 0.4973, 0.3249, 0.4678, 0.3651, 0.4678, 0.3251, 0.4776, 0.325, 0.4777, 0.3653, 0.4777, 0.3653, 0.4776, 0.325, 0.4875, 0.325, 0.4877, 0.3654, 0.4678, 0.3251, 0.4675, 0.2902, 0.4774, 0.2902, 0.4776, 0.325, 0.4776, 0.325, 0.4774, 0.2902, 0.4872, 0.2901, 0.4875, 0.325, 0.4872, 0.2901, 0.4868, 0.2505, 0.4967, 0.2504, 0.497, 0.29, 0.4675, 0.2902, 0.4672, 0.2507, 0.477, 0.2506, 0.4774, 0.2902, 0.4774, 0.2902, 0.477, 0.2506, 0.4868, 0.2505, 0.4872, 0.2901, 0.4868, 0.2505, 0.4864, 0.2046, 0.4963, 0.2045, 0.4967, 0.2504, 0.4672, 0.2507, 0.4666, 0.2051, 0.4765, 0.2048, 0.477, 0.2506, 0.477, 0.2506, 0.4765, 0.2048, 0.4864, 0.2046, 0.4868, 0.2505, 0.4747, 0.1582, 0.4723, 0.1191, 0.484, 0.1188, 0.4853, 0.1578, 0.4864, 0.2046, 0.4853, 0.1578, 0.4959, 0.1577, 0.4963, 0.2045, 0.4666, 0.2051, 0.4643, 0.1588, 0.4747, 0.1582, 0.4765, 0.2048, 0.4765, 0.2048, 0.4747, 0.1582, 0.4853, 0.1578, 0.4864, 0.2046, 0.4723, 0.1191, 0.4726, 0.08896, 0.4841, 0.08938, 0.484, 0.1188, 0.4853, 0.1578, 0.484, 0.1188, 0.4956, 0.1187, 0.4959, 0.1577, 0.4643, 0.1588, 0.4604, 0.1195, 0.4723, 0.1191, 0.4747, 0.1582, 0.484, 0.1188, 0.4841, 0.08938, 0.4953, 0.08945, 0.4956, 0.1187, 0.4604, 0.1195, 0.4609, 0.08821, 0.4726, 0.08896, 0.4723, 0.1191, 0.4759, 0.05669, 0.481, 0.03674, 0.488, 0.03845, 0.4855, 0.05797, 0.4726, 0.08896, 0.4759, 0.05669, 0.4855, 0.05797, 0.4841, 0.08938, 0.4841, 0.08938, 0.4855, 0.05797, 0.495, 0.0583, 0.4953, 0.08945, 0.4609, 0.08821, 0.4658, 0.05438, 0.4759, 0.05669, 0.4726, 0.08896, 0.481, 0.03674, 0.4887, 0.01955, 0.4916, 0.02085, 0.488, 0.03845, 0.4855, 0.05797, 0.488, 0.03845, 0.4949, 0.03897, 0.495, 0.0583, 0.4658, 0.05438, 0.4742, 0.03372, 0.481, 0.03674, 0.4759, 0.05669, 0.488, 0.03845, 0.4916, 0.02085, 0.4947, 0.02124, 0.4949, 0.03897, 0.4742, 0.03372, 0.4859, 0.01734, 0.4887, 0.01955, 0.481, 0.03674, 0.4887, 0.01955, 0.4917, 0.01556, 0.4931, 0.01646, 0.4916, 0.02085, 0.4916, 0.02085, 0.4931, 0.01646, 0.4947, 0.01673, 0.4947, 0.02124, 0.4859, 0.01734, 0.4906, 0.01398, 0.4917, 0.01556, 0.4887, 0.01955, 0.4767, 0.5476, 0.477, 0.5996, 0.4657, 0.5995, 0.4654, 0.5477, 0.4917, 0.01556, 0.4947, 0.01314, 0.4931, 0.01646, 0.4931, 0.01646, 0.4947, 0.01314, 0.4947, 0.01673, 0.4906, 0.01398, 0.4947, 0.01314, 0.4917, 0.01556, 0.4879, 0.5475, 0.4883, 0.5996, 0.477, 0.5996, 0.4767, 0.5476, 0.4992, 0.5475, 0.4996, 0.5995, 0.4883, 0.5996, 0.4879, 0.5475, 0.4996, 0.5995, 0.5001, 0.6516, 0.4881, 0.6515, 0.4883, 0.5996, 0.4763, 0.6509, 0.4731, 0.6812, 0.4602, 0.6786, 0.4649, 0.65, 0.4883, 0.5996, 0.4881, 0.6515, 0.4763, 0.6509, 0.477, 0.5996, 0.477, 0.5996, 0.4763, 0.6509, 0.4649, 0.65, 0.4657, 0.5995, 0.5003, 0.6835, 0.5005, 0.702, 0.4853, 0.7015, 0.4866, 0.6828, 0.4881, 0.6515, 0.4866, 0.6828, 0.4731, 0.6812, 0.4763, 0.6509, 0.5001, 0.6516, 0.5003, 0.6835, 0.4866, 0.6828, 0.4881, 0.6515, 0.4731, 0.6812, 0.4699, 0.6998, 0.454, 0.6963, 0.4602, 0.6786, 0.4866, 0.6828, 0.4853, 0.7015, 0.4699, 0.6998, 0.4731, 0.6812, 0.5005, 0.702, 0.5006, 0.7127, 0.4846, 0.7124, 0.4853, 0.7015, 0.4699, 0.6998, 0.4682, 0.711, 0.4507, 0.708, 0.454, 0.6963, 0.4853, 0.7015, 0.4846, 0.7124, 0.4682, 0.711, 0.4699, 0.6998, 0.5006, 0.7127, 0.5007, 0.7221, 0.4841, 0.722, 0.4846, 0.7124, 0.4682, 0.711, 0.467, 0.7209, 0.4487, 0.7187, 0.4507, 0.708, 0.4846, 0.7124, 0.4841, 0.722, 0.467, 0.7209, 0.4682, 0.711, 0.5007, 0.7221, 0.501, 0.7606, 0.4834, 0.7607, 0.4841, 0.722, 0.467, 0.7209, 0.4655, 0.7607, 0.4472, 0.7607, 0.4487, 0.7187, 0.4841, 0.722, 0.4834, 0.7607, 0.4655, 0.7607, 0.467, 0.7209, 0.4836, 0.782, 0.484, 0.8051, 0.4667, 0.8055, 0.4659, 0.7824, 0.501, 0.7606, 0.5012, 0.7818, 0.4836, 0.782, 0.4834, 0.7607, 0.4655, 0.7607, 0.4659, 0.7824, 0.4479, 0.7831, 0.4472, 0.7607, 0.4834, 0.7607, 0.4836, 0.782, 0.4659, 0.7824, 0.4655, 0.7607, 0.5012, 0.7818, 0.5014, 0.8049, 0.484, 0.8051, 0.4836, 0.782, 0.4659, 0.7824, 0.4667, 0.8055, 0.4496, 0.8062, 0.4479, 0.7831, 0.484, 0.8051, 0.4842, 0.8154, 0.4671, 0.8158, 0.4667, 0.8055, 0.5014, 0.8049, 0.5015, 0.8153, 0.4842, 0.8154, 0.484, 0.8051, 0.4667, 0.8055, 0.4671, 0.8158, 0.4501, 0.8163, 0.4496, 0.8062, 0.4842, 0.8154, 0.4847, 0.8352, 0.4676, 0.8356, 0.4671, 0.8158, 0.5015, 0.8153, 0.5016, 0.8351, 0.4847, 0.8352, 0.4842, 0.8154, 0.4671, 0.8158, 0.4676, 0.8356, 0.4505, 0.8359, 0.4501, 0.8163, 0.4847, 0.8352, 0.485, 0.8482, 0.468, 0.8489, 0.4676, 0.8356, 0.5016, 0.8351, 0.5017, 0.8478, 0.485, 0.8482, 0.4847, 0.8352, 0.4676, 0.8356, 0.468, 0.8489, 0.4503, 0.8495, 0.4505, 0.8359, 0.485, 0.8482, 0.4859, 0.8768, 0.4697, 0.8782, 0.468, 0.8489, 0.5017, 0.8478, 0.502, 0.8762, 0.4859, 0.8768, 0.485, 0.8482, 0.468, 0.8489, 0.4697, 0.8782, 0.4528, 0.8805, 0.4503, 0.8495, 0.4859, 0.8768, 0.4866, 0.8894, 0.4712, 0.891, 0.4697, 0.8782, 0.502, 0.8762, 0.5021, 0.8888, 0.4866, 0.8894, 0.4859, 0.8768, 0.4697, 0.8782, 0.4712, 0.891, 0.4556, 0.8939, 0.4528, 0.8805, 0.4866, 0.8894, 0.4871, 0.896, 0.4722, 0.8975, 0.4712, 0.891, 0.5021, 0.8888, 0.5021, 0.8957, 0.4871, 0.896, 0.4866, 0.8894, 0.4712, 0.891, 0.4722, 0.8975, 0.4575, 0.9002, 0.4556, 0.8939, 0.4871, 0.896, 0.4894, 0.9213, 0.4761, 0.9234, 0.4722, 0.8975, 0.5021, 0.8957, 0.5024, 0.9206, 0.4894, 0.9213, 0.4871, 0.896, 0.4722, 0.8975, 0.4761, 0.9234, 0.4621, 0.9266, 0.4575, 0.9002, 0.4894, 0.9213, 0.4924, 0.9443, 0.482, 0.9473, 0.4761, 0.9234, 0.5024, 0.9206, 0.5025, 0.9431, 0.4924, 0.9443, 0.4894, 0.9213, 0.4761, 0.9234, 0.482, 0.9473, 0.4709, 0.9526, 0.4621, 0.9266, 0.4924, 0.9443, 0.4961, 0.9602, 0.4898, 0.9631, 0.482, 0.9473, 0.5025, 0.9431, 0.5027, 0.9592, 0.4961, 0.9602, 0.4924, 0.9443, 0.482, 0.9473, 0.4898, 0.9631, 0.4839, 0.9682, 0.4709, 0.9526, 0.4968, 0.9722, 0.5028, 0.9773, 0.4947, 0.9752, 0.4961, 0.9602, 0.4996, 0.9703, 0.4968, 0.9722, 0.4898, 0.9631, 0.5027, 0.9592, 0.5028, 0.9697, 0.4996, 0.9703, 0.4961, 0.9602, 0.4898, 0.9631, 0.4968, 0.9722, 0.4947, 0.9752, 0.4839, 0.9682, 0.5028, 0.9697, 0.5028, 0.9773, 0.4996, 0.9703, 0.4996, 0.9703, 0.5028, 0.9773, 0.4968, 0.9722, 0.5326, 0.5036, 0.5213, 0.5038, 0.5217, 0.5472, 0.533, 0.5471, 0.5213, 0.5038, 0.5101, 0.5039, 0.5105, 0.5474, 0.5217, 0.5472, 0.5101, 0.5039, 0.4988, 0.504, 0.4992, 0.5475, 0.5105, 0.5474, 0.5101, 0.5039, 0.5096, 0.4592, 0.4984, 0.4593, 0.4988, 0.504, 0.5213, 0.5038, 0.5208, 0.459, 0.5096, 0.4592, 0.5101, 0.5039, 0.5326, 0.5036, 0.532, 0.4588, 0.5208, 0.459, 0.5213, 0.5038, 0.532, 0.4588, 0.5305, 0.4119, 0.5196, 0.4123, 0.5208, 0.459, 0.5208, 0.459, 0.5196, 0.4123, 0.5088, 0.4126, 0.5096, 0.4592, 0.5096, 0.4592, 0.5088, 0.4126, 0.498, 0.4128, 0.4984, 0.4593, 0.5076, 0.3652, 0.5071, 0.3248, 0.4973, 0.3249, 0.4976, 0.3654, 0.5305, 0.4119, 0.5275, 0.3646, 0.5176, 0.365, 0.5196, 0.4123, 0.5196, 0.4123, 0.5176, 0.365, 0.5076, 0.3652, 0.5088, 0.4126, 0.5088, 0.4126, 0.5076, 0.3652, 0.4976, 0.3654, 0.498, 0.4128, 0.5071, 0.3248, 0.5068, 0.2899, 0.497, 0.29, 0.4973, 0.3249, 0.5275, 0.3646, 0.5268, 0.3245, 0.517, 0.3247, 0.5176, 0.365, 0.5176, 0.365, 0.517, 0.3247, 0.5071, 0.3248, 0.5076, 0.3652, 0.5268, 0.3245, 0.5265, 0.2897, 0.5166, 0.2898, 0.517, 0.3247, 0.517, 0.3247, 0.5166, 0.2898, 0.5068, 0.2899, 0.5071, 0.3248, 0.5068, 0.2899, 0.5065, 0.2503, 0.4967, 0.2504, 0.497, 0.29, 0.5265, 0.2897, 0.5261, 0.2502, 0.5163, 0.2503, 0.5166, 0.2898, 0.5166, 0.2898, 0.5163, 0.2503, 0.5065, 0.2503, 0.5068, 0.2899, 0.5065, 0.2503, 0.5062, 0.2044, 0.4963, 0.2045, 0.4967, 0.2504, 0.5261, 0.2502, 0.5259, 0.2046, 0.5161, 0.2045, 0.5163, 0.2503, 0.5163, 0.2503, 0.5161, 0.2045, 0.5062, 0.2044, 0.5065, 0.2503, 0.517, 0.1578, 0.5188, 0.1187, 0.5071, 0.1186, 0.5065, 0.1576, 0.5062, 0.2044, 0.5065, 0.1576, 0.4959, 0.1577, 0.4963, 0.2045, 0.5259, 0.2046, 0.5275, 0.1583, 0.517, 0.1578, 0.5161, 0.2045, 0.5161, 0.2045, 0.517, 0.1578, 0.5065, 0.1576, 0.5062, 0.2044, 0.5188, 0.1187, 0.518, 0.08858, 0.5065, 0.08919, 0.5071, 0.1186, 0.5065, 0.1576, 0.5071, 0.1186, 0.4956, 0.1187, 0.4959, 0.1577, 0.5275, 0.1583, 0.5307, 0.1189, 0.5188, 0.1187, 0.517, 0.1578, 0.5071, 0.1186, 0.5065, 0.08919, 0.4953, 0.08945, 0.4956, 0.1187, 0.5307, 0.1189, 0.5296, 0.08762, 0.518, 0.08858, 0.5188, 0.1187, 0.5142, 0.05636, 0.5087, 0.0365, 0.5018, 0.03833, 0.5045, 0.05781, 0.518, 0.08858, 0.5142, 0.05636, 0.5045, 0.05781, 0.5065, 0.08919, 0.5065, 0.08919, 0.5045, 0.05781, 0.495, 0.0583, 0.4953, 0.08945, 0.5296, 0.08762, 0.5242, 0.05388, 0.5142, 0.05636, 0.518, 0.08858, 0.5087, 0.0365, 0.5007, 0.01945, 0.4978, 0.02079, 0.5018, 0.03833, 0.5045, 0.05781, 0.5018, 0.03833, 0.4949, 0.03897, 0.495, 0.0583, 0.5242, 0.05388, 0.5155, 0.03337, 0.5087, 0.0365, 0.5142, 0.05636, 0.5018, 0.03833, 0.4978, 0.02079, 0.4947, 0.02124, 0.4949, 0.03897, 0.5155, 0.03337, 0.5034, 0.01719, 0.5007, 0.01945, 0.5087, 0.0365, 0.5007, 0.01945, 0.4976, 0.01551, 0.4962, 0.01643, 0.4978, 0.02079, 0.4978, 0.02079, 0.4962, 0.01643, 0.4947, 0.01673, 0.4947, 0.02124, 0.5034, 0.01719, 0.4987, 0.01391, 0.4976, 0.01551, 0.5007, 0.01945, 0.5217, 0.5472, 0.5223, 0.5992, 0.5336, 0.599, 0.533, 0.5471, 0.4976, 0.01551, 0.4947, 0.01314, 0.4962, 0.01643, 0.4962, 0.01643, 0.4947, 0.01314, 0.4947, 0.01673, 0.4987, 0.01391, 0.4947, 0.01314, 0.4976, 0.01551, 0.5105, 0.5474, 0.511, 0.5994, 0.5223, 0.5992, 0.5217, 0.5472, 0.4992, 0.5475, 0.4996, 0.5995, 0.511, 0.5994, 0.5105, 0.5474, 0.4996, 0.5995, 0.5001, 0.6516, 0.512, 0.6513, 0.511, 0.5994, 0.5238, 0.6505, 0.5275, 0.6808, 0.5403, 0.6779, 0.5352, 0.6494, 0.511, 0.5994, 0.512, 0.6513, 0.5238, 0.6505, 0.5223, 0.5992, 0.5223, 0.5992, 0.5238, 0.6505, 0.5352, 0.6494, 0.5336, 0.599, 0.5003, 0.6835, 0.5005, 0.702, 0.5157, 0.7013, 0.5141, 0.6826, 0.512, 0.6513, 0.5141, 0.6826, 0.5275, 0.6808, 0.5238, 0.6505, 0.5001, 0.6516, 0.5003, 0.6835, 0.5141, 0.6826, 0.512, 0.6513, 0.5275, 0.6808, 0.5311, 0.6993, 0.5469, 0.6955, 0.5403, 0.6779, 0.5141, 0.6826, 0.5157, 0.7013, 0.5311, 0.6993, 0.5275, 0.6808, 0.5005, 0.702, 0.5006, 0.7127, 0.5166, 0.7122, 0.5157, 0.7013, 0.5311, 0.6993, 0.533, 0.7104, 0.5504, 0.7071, 0.5469, 0.6955, 0.5157, 0.7013, 0.5166, 0.7122, 0.533, 0.7104, 0.5311, 0.6993, 0.5006, 0.7127, 0.5007, 0.7221, 0.5172, 0.7217, 0.5166, 0.7122, 0.533, 0.7104, 0.5343, 0.7203, 0.5526, 0.7178, 0.5504, 0.7071, 0.5166, 0.7122, 0.5172, 0.7217, 0.5343, 0.7203, 0.533, 0.7104, 0.5007, 0.7221, 0.501, 0.7606, 0.5186, 0.7604, 0.5172, 0.7217, 0.5343, 0.7203, 0.5364, 0.7601, 0.5548, 0.7598, 0.5526, 0.7178, 0.5172, 0.7217, 0.5186, 0.7604, 0.5364, 0.7601, 0.5343, 0.7203, 0.5188, 0.7817, 0.5187, 0.8048, 0.536, 0.8049, 0.5365, 0.7818, 0.501, 0.7606, 0.5012, 0.7818, 0.5188, 0.7817, 0.5186, 0.7604, 0.5364, 0.7601, 0.5365, 0.7818, 0.5544, 0.7822, 0.5548, 0.7598, 0.5186, 0.7604, 0.5188, 0.7817, 0.5365, 0.7818, 0.5364, 0.7601, 0.5012, 0.7818, 0.5014, 0.8049, 0.5187, 0.8048, 0.5188, 0.7817, 0.5365, 0.7818, 0.536, 0.8049, 0.5532, 0.8053, 0.5544, 0.7822, 0.5187, 0.8048, 0.5187, 0.8151, 0.5358, 0.8152, 0.536, 0.8049, 0.5014, 0.8049, 0.5015, 0.8153, 0.5187, 0.8151, 0.5187, 0.8048, 0.536, 0.8049, 0.5358, 0.8152, 0.5528, 0.8155, 0.5532, 0.8053, 0.5187, 0.8151, 0.5186, 0.835, 0.5356, 0.835, 0.5358, 0.8152, 0.5015, 0.8153, 0.5016, 0.8351, 0.5186, 0.835, 0.5187, 0.8151, 0.5358, 0.8152, 0.5356, 0.835, 0.5528, 0.835, 0.5528, 0.8155, 0.5186, 0.835, 0.5185, 0.8479, 0.5355, 0.8483, 0.5356, 0.835, 0.5016, 0.8351, 0.5017, 0.8478, 0.5185, 0.8479, 0.5186, 0.835, 0.5356, 0.835, 0.5355, 0.8483, 0.5532, 0.8486, 0.5528, 0.835, 0.5185, 0.8479, 0.518, 0.8765, 0.5343, 0.8776, 0.5355, 0.8483, 0.5017, 0.8478, 0.502, 0.8762, 0.518, 0.8765, 0.5185, 0.8479, 0.5355, 0.8483, 0.5343, 0.8776, 0.5513, 0.8796, 0.5532, 0.8486, 0.518, 0.8765, 0.5175, 0.8892, 0.533, 0.8904, 0.5343, 0.8776, 0.502, 0.8762, 0.5021, 0.8888, 0.5175, 0.8892, 0.518, 0.8765, 0.5343, 0.8776, 0.533, 0.8904, 0.5486, 0.8931, 0.5513, 0.8796, 0.5175, 0.8892, 0.5172, 0.8958, 0.5321, 0.897, 0.533, 0.8904, 0.5021, 0.8888, 0.5021, 0.8957, 0.5172, 0.8958, 0.5175, 0.8892, 0.533, 0.8904, 0.5321, 0.897, 0.5468, 0.8994, 0.5486, 0.8931, 0.5172, 0.8958, 0.5154, 0.9211, 0.5287, 0.9229, 0.5321, 0.897, 0.5021, 0.8957, 0.5024, 0.9206, 0.5154, 0.9211, 0.5172, 0.8958, 0.5321, 0.897, 0.5287, 0.9229, 0.5427, 0.9259, 0.5468, 0.8994, 0.5154, 0.9211, 0.5127, 0.9441, 0.5232, 0.947, 0.5287, 0.9229, 0.5024, 0.9206, 0.5025, 0.9431, 0.5127, 0.9441, 0.5154, 0.9211, 0.5287, 0.9229, 0.5232, 0.947, 0.5343, 0.9521, 0.5427, 0.9259, 0.5127, 0.9441, 0.5092, 0.9601, 0.5156, 0.9629, 0.5232, 0.947, 0.5025, 0.9431, 0.5027, 0.9592, 0.5092, 0.9601, 0.5127, 0.9441, 0.5232, 0.947, 0.5156, 0.9629, 0.5216, 0.9678, 0.5343, 0.9521, 0.5088, 0.9721, 0.5028, 0.9773, 0.511, 0.9751, 0.5092, 0.9601, 0.506, 0.9703, 0.5088, 0.9721, 0.5156, 0.9629, 0.5027, 0.9592, 0.5028, 0.9697, 0.506, 0.9703, 0.5092, 0.9601, 0.5156, 0.9629, 0.5088, 0.9721, 0.511, 0.9751, 0.5216, 0.9678, 0.5028, 0.9697, 0.5028, 0.9773, 0.506, 0.9703, 0.506, 0.9703, 0.5028, 0.9773, 0.5088, 0.9721, 0.4651, 0.5042, 0.4654, 0.5477, 0.4767, 0.5476, 0.4763, 0.5041, 0.4763, 0.5041, 0.4767, 0.5476, 0.4879, 0.5475, 0.4876, 0.5041, 0.4876, 0.5041, 0.4879, 0.5475, 0.4992, 0.5475, 0.4988, 0.504, 0.4876, 0.5041, 0.4988, 0.504, 0.4984, 0.4593, 0.4873, 0.4594, 0.4763, 0.5041, 0.4876, 0.5041, 0.4873, 0.4594, 0.4761, 0.4594, 0.4651, 0.5042, 0.4763, 0.5041, 0.4761, 0.4594, 0.4648, 0.4594, 0.4648, 0.4594, 0.4761, 0.4594, 0.4765, 0.4127, 0.4656, 0.4124, 0.4761, 0.4594, 0.4873, 0.4594, 0.4873, 0.4128, 0.4765, 0.4127, 0.4873, 0.4594, 0.4984, 0.4593, 0.498, 0.4128, 0.4873, 0.4128, 0.4877, 0.3654, 0.4976, 0.3654, 0.4973, 0.3249, 0.4875, 0.325, 0.4656, 0.4124, 0.4765, 0.4127, 0.4777, 0.3653, 0.4678, 0.3651, 0.4765, 0.4127, 0.4873, 0.4128, 0.4877, 0.3654, 0.4777, 0.3653, 0.4873, 0.4128, 0.498, 0.4128, 0.4976, 0.3654, 0.4877, 0.3654, 0.4875, 0.325, 0.4973, 0.3249, 0.497, 0.29, 0.4872, 0.2901, 0.4678, 0.3651, 0.4777, 0.3653, 0.4776, 0.325, 0.4678, 0.3251, 0.4777, 0.3653, 0.4877, 0.3654, 0.4875, 0.325, 0.4776, 0.325, 0.4678, 0.3251, 0.4776, 0.325, 0.4774, 0.2902, 0.4675, 0.2902, 0.4776, 0.325, 0.4875, 0.325, 0.4872, 0.2901, 0.4774, 0.2902, 0.4872, 0.2901, 0.497, 0.29, 0.4967, 0.2504, 0.4868, 0.2505, 0.4675, 0.2902, 0.4774, 0.2902, 0.477, 0.2506, 0.4672, 0.2507, 0.4774, 0.2902, 0.4872, 0.2901, 0.4868, 0.2505, 0.477, 0.2506, 0.4868, 0.2505, 0.4967, 0.2504, 0.4963, 0.2045, 0.4864, 0.2046, 0.4672, 0.2507, 0.477, 0.2506, 0.4765, 0.2048, 0.4666, 0.2051, 0.477, 0.2506, 0.4868, 0.2505, 0.4864, 0.2046, 0.4765, 0.2048, 0.4747, 0.1582, 0.4853, 0.1578, 0.484, 0.1188, 0.4723, 0.1191, 0.4864, 0.2046, 0.4963, 0.2045, 0.4959, 0.1577, 0.4853, 0.1578, 0.4666, 0.2051, 0.4765, 0.2048, 0.4747, 0.1582, 0.4643, 0.1588, 0.4765, 0.2048, 0.4864, 0.2046, 0.4853, 0.1578, 0.4747, 0.1582, 0.4723, 0.1191, 0.484, 0.1188, 0.4841, 0.08938, 0.4726, 0.08896, 0.4853, 0.1578, 0.4959, 0.1577, 0.4956, 0.1187, 0.484, 0.1188, 0.4643, 0.1588, 0.4747, 0.1582, 0.4723, 0.1191, 0.4604, 0.1195, 0.484, 0.1188, 0.4956, 0.1187, 0.4953, 0.08945, 0.4841, 0.08938, 0.4604, 0.1195, 0.4723, 0.1191, 0.4726, 0.08896, 0.4609, 0.08821, 0.4759, 0.05669, 0.4855, 0.05797, 0.488, 0.03845, 0.481, 0.03674, 0.4726, 0.08896, 0.4841, 0.08938, 0.4855, 0.05797, 0.4759, 0.05669, 0.4841, 0.08938, 0.4953, 0.08945, 0.495, 0.0583, 0.4855, 0.05797, 0.4609, 0.08821, 0.4726, 0.08896, 0.4759, 0.05669, 0.4658, 0.05438, 0.481, 0.03674, 0.488, 0.03845, 0.4916, 0.02085, 0.4887, 0.01955, 0.4855, 0.05797, 0.495, 0.0583, 0.4949, 0.03897, 0.488, 0.03845, 0.4658, 0.05438, 0.4759, 0.05669, 0.481, 0.03674, 0.4742, 0.03372, 0.488, 0.03845, 0.4949, 0.03897, 0.4947, 0.02124, 0.4916, 0.02085, 0.4742, 0.03372, 0.481, 0.03674, 0.4887, 0.01955, 0.4859, 0.01734, 0.4887, 0.01955, 0.4916, 0.02085, 0.4931, 0.01646, 0.4917, 0.01556, 0.4916, 0.02085, 0.4947, 0.02124, 0.4947, 0.01673, 0.4931, 0.01646, 0.4859, 0.01734, 0.4887, 0.01955, 0.4917, 0.01556, 0.4906, 0.01398, 0.4767, 0.5476, 0.4654, 0.5477, 0.4657, 0.5995, 0.477, 0.5996, 0.4917, 0.01556, 0.4931, 0.01646, 0.4947, 0.01314, 0.4931, 0.01646, 0.4947, 0.01673, 0.4947, 0.01314, 0.4906, 0.01398, 0.4917, 0.01556, 0.4947, 0.01314, 0.4879, 0.5475, 0.4767, 0.5476, 0.477, 0.5996, 0.4883, 0.5996, 0.4992, 0.5475, 0.4879, 0.5475, 0.4883, 0.5996, 0.4996, 0.5995, 0.4996, 0.5995, 0.4883, 0.5996, 0.4881, 0.6515, 0.5001, 0.6516, 0.4763, 0.6509, 0.4649, 0.65, 0.4602, 0.6786, 0.4731, 0.6812, 0.4883, 0.5996, 0.477, 0.5996, 0.4763, 0.6509, 0.4881, 0.6515, 0.477, 0.5996, 0.4657, 0.5995, 0.4649, 0.65, 0.4763, 0.6509, 0.5003, 0.6835, 0.4866, 0.6828, 0.4853, 0.7015, 0.5005, 0.702, 0.4881, 0.6515, 0.4763, 0.6509, 0.4731, 0.6812, 0.4866, 0.6828, 0.5001, 0.6516, 0.4881, 0.6515, 0.4866, 0.6828, 0.5003, 0.6835, 0.4731, 0.6812, 0.4602, 0.6786, 0.454, 0.6963, 0.4699, 0.6998, 0.4866, 0.6828, 0.4731, 0.6812, 0.4699, 0.6998, 0.4853, 0.7015, 0.5005, 0.702, 0.4853, 0.7015, 0.4846, 0.7124, 0.5006, 0.7127, 0.4699, 0.6998, 0.454, 0.6963, 0.4507, 0.708, 0.4682, 0.711, 0.4853, 0.7015, 0.4699, 0.6998, 0.4682, 0.711, 0.4846, 0.7124, 0.5006, 0.7127, 0.4846, 0.7124, 0.4841, 0.722, 0.5007, 0.7221, 0.4682, 0.711, 0.4507, 0.708, 0.4487, 0.7187, 0.467, 0.7209, 0.4846, 0.7124, 0.4682, 0.711, 0.467, 0.7209, 0.4841, 0.722, 0.5007, 0.7221, 0.4841, 0.722, 0.4834, 0.7607, 0.501, 0.7606, 0.467, 0.7209, 0.4487, 0.7187, 0.4472, 0.7607, 0.4655, 0.7607, 0.4841, 0.722, 0.467, 0.7209, 0.4655, 0.7607, 0.4834, 0.7607, 0.4836, 0.782, 0.4659, 0.7824, 0.4667, 0.8055, 0.484, 0.8051, 0.501, 0.7606, 0.4834, 0.7607, 0.4836, 0.782, 0.5012, 0.7818, 0.4655, 0.7607, 0.4472, 0.7607, 0.4479, 0.7831, 0.4659, 0.7824, 0.4834, 0.7607, 0.4655, 0.7607, 0.4659, 0.7824, 0.4836, 0.782, 0.5012, 0.7818, 0.4836, 0.782, 0.484, 0.8051, 0.5014, 0.8049, 0.4659, 0.7824, 0.4479, 0.7831, 0.4496, 0.8062, 0.4667, 0.8055, 0.484, 0.8051, 0.4667, 0.8055, 0.4671, 0.8158, 0.4842, 0.8154, 0.5014, 0.8049, 0.484, 0.8051, 0.4842, 0.8154, 0.5015, 0.8153, 0.4667, 0.8055, 0.4496, 0.8062, 0.4501, 0.8163, 0.4671, 0.8158, 0.4842, 0.8154, 0.4671, 0.8158, 0.4676, 0.8356, 0.4847, 0.8352, 0.5015, 0.8153, 0.4842, 0.8154, 0.4847, 0.8352, 0.5016, 0.8351, 0.4671, 0.8158, 0.4501, 0.8163, 0.4505, 0.8359, 0.4676, 0.8356, 0.4847, 0.8352, 0.4676, 0.8356, 0.468, 0.8489, 0.485, 0.8482, 0.5016, 0.8351, 0.4847, 0.8352, 0.485, 0.8482, 0.5017, 0.8478, 0.4676, 0.8356, 0.4505, 0.8359, 0.4503, 0.8495, 0.468, 0.8489, 0.485, 0.8482, 0.468, 0.8489, 0.4697, 0.8782, 0.4859, 0.8768, 0.5017, 0.8478, 0.485, 0.8482, 0.4859, 0.8768, 0.502, 0.8762, 0.468, 0.8489, 0.4503, 0.8495, 0.4528, 0.8805, 0.4697, 0.8782, 0.4859, 0.8768, 0.4697, 0.8782, 0.4712, 0.891, 0.4866, 0.8894, 0.502, 0.8762, 0.4859, 0.8768, 0.4866, 0.8894, 0.5021, 0.8888, 0.4697, 0.8782, 0.4528, 0.8805, 0.4556, 0.8939, 0.4712, 0.891, 0.4866, 0.8894, 0.4712, 0.891, 0.4722, 0.8975, 0.4871, 0.896, 0.5021, 0.8888, 0.4866, 0.8894, 0.4871, 0.896, 0.5021, 0.8957, 0.4712, 0.891, 0.4556, 0.8939, 0.4575, 0.9002, 0.4722, 0.8975, 0.4871, 0.896, 0.4722, 0.8975, 0.4761, 0.9234, 0.4894, 0.9213, 0.5021, 0.8957, 0.4871, 0.896, 0.4894, 0.9213, 0.5024, 0.9206, 0.4722, 0.8975, 0.4575, 0.9002, 0.4621, 0.9266, 0.4761, 0.9234, 0.4894, 0.9213, 0.4761, 0.9234, 0.482, 0.9473, 0.4924, 0.9443, 0.5024, 0.9206, 0.4894, 0.9213, 0.4924, 0.9443, 0.5025, 0.9431, 0.4761, 0.9234, 0.4621, 0.9266, 0.4709, 0.9526, 0.482, 0.9473, 0.4924, 0.9443, 0.482, 0.9473, 0.4898, 0.9631, 0.4961, 0.9602, 0.5025, 0.9431, 0.4924, 0.9443, 0.4961, 0.9602, 0.5027, 0.9592, 0.482, 0.9473, 0.4709, 0.9526, 0.4839, 0.9682, 0.4898, 0.9631, 0.4968, 0.9722, 0.4947, 0.9752, 0.5028, 0.9773, 0.4961, 0.9602, 0.4898, 0.9631, 0.4968, 0.9722, 0.4996, 0.9703, 0.5027, 0.9592, 0.4961, 0.9602, 0.4996, 0.9703, 0.5028, 0.9697, 0.4898, 0.9631, 0.4839, 0.9682, 0.4947, 0.9752, 0.4968, 0.9722, 0.5028, 0.9697, 0.4996, 0.9703, 0.5028, 0.9773, 0.4996, 0.9703, 0.4968, 0.9722, 0.5028, 0.9773])
me_cylinder.materials.append(mat_material)
me_cylinder.update()
arm_armature = bpy.data.armatures.new('Armature')  # bones are not reproduced

# ---- objects
ob_cylinder = bpy.data.objects.new('Cylinder', me_cylinder)
ob_armature = bpy.data.objects.new('Armature', arm_armature)

# ---- transforms, parenting, visibility, modifiers, constraints
ob_cylinder.parent = ob_armature
ob_cylinder.matrix_parent_inverse = Matrix(((1.0, -0.0, 0.0, 7.001), (-0.0, 1.0, -0.0, 0.0), (0.0, 0.0, 1.0, -0.0), (-0.0, 0.0, -0.0, 1.0)))
ob_cylinder.location = (0.0, 0.0, 0.0)
ob_cylinder.rotation_euler = (-0.0, 1.571, 0.0)
ob_cylinder.scale = (0.3156, 0.3156, 0.3156)
_vg = ob_cylinder.vertex_groups.new(name='Bone.001')
for _i, _w in zip([32, 33, 34, 35, 36, 37, 38, 39, 40, 41, 42, 43, 44, 45, 46, 47, 48, 49, 50, 51, 52, 53, 54, 55, 56, 57, 58, 59, 60, 61, 62, 63, 64, 166, 167, 168, 169, 170, 171, 172, 173, 174, 175, 176, 177, 178, 179, 180, 181, 182, 183, 184, 185, 186, 187, 188, 189, 271, 272, 273, 274, 275, 276, 277, 278, 279, 280, 281, 282, 283, 284, 285, 286, 287, 288, 289, 290, 291, 292, 293, 294, 368, 369, 370, 371, 372, 373, 374, 375, 376, 377, 378, 379, 380, 381, 382, 383], [0.02932, 0.03103, 0.0382, 0.05479, 0.9557, 0.9548, 0.9508, 0.9388, 0.9963, 0.9961, 0.9955, 0.9939, 0.9996, 0.9995, 0.9994, 0.9992, 1.0, 0.9999, 0.9999, 0.9999, 1.0, 1.0, 1.0, 1.0, 1.0, 1.0, 1.0, 1.0, 1.0, 1.0, 1.0, 1.0, 1.0, 0.02932, 0.03103, 0.0382, 0.9557, 0.9548, 0.9508, 0.9963, 0.9961, 0.9955, 0.9996, 0.9995, 0.9994, 1.0, 0.9999, 0.9999, 1.0, 1.0, 1.0, 1.0, 1.0, 1.0, 1.0, 1.0, 1.0, 0.03103, 0.0382, 0.05479, 0.9548, 0.9508, 0.9388, 0.9961, 0.9955, 0.9939, 0.9995, 0.9994, 0.9992, 0.9999, 0.9999, 0.9999, 1.0, 1.0, 1.0, 1.0, 1.0, 1.0, 1.0, 1.0, 1.0, 0.03103, 0.0382, 0.9548, 0.9508, 0.9961, 0.9955, 0.9995, 0.9994, 0.9999, 0.9999, 1.0, 1.0, 1.0, 1.0, 1.0, 1.0]): _vg.add([_i], _w, 'REPLACE')
_vg = ob_cylinder.vertex_groups.new(name='Bone.002')
for _i, _w in zip([28, 29, 30, 31, 32, 33, 34, 35, 36, 37, 38, 39, 163, 164, 165, 166, 167, 168, 169, 170, 171, 268, 269, 270, 271, 272, 273, 274, 275, 276, 366, 367, 368, 369, 370, 371], [0.03044, 0.03202, 0.03878, 0.05467, 0.9213, 0.9196, 0.9125, 0.8913, 0.03476, 0.0365, 0.04376, 0.05798, 0.03044, 0.03202, 0.03878, 0.9213, 0.9196, 0.9125, 0.03476, 0.0365, 0.04376, 0.03202, 0.03878, 0.05467, 0.9196, 0.9125, 0.8913, 0.0365, 0.04376, 0.05798, 0.03202, 0.03878, 0.9196, 0.9125, 0.0365, 0.04376]): _vg.add([_i], _w, 'REPLACE')
_vg = ob_cylinder.vertex_groups.new(name='Bone.003')
for _i, _w in zip([20, 21, 22, 23, 24, 25, 26, 27, 28, 29, 30, 31, 32, 33, 34, 35, 157, 158, 159, 160, 161, 162, 163, 164, 165, 166, 167, 168, 262, 263, 264, 265, 266, 267, 268, 269, 270, 271, 272, 273, 362, 363, 364, 365, 366, 367, 368, 369], [0.05933, 0.06048, 0.06543, 0.08052, 0.9377, 0.9364, 0.931, 0.9146, 0.9548, 0.9537, 0.9495, 0.937, 0.02772, 0.0294, 0.0364, 0.05366, 0.05933, 0.06048, 0.06543, 0.9377, 0.9364, 0.931, 0.9548, 0.9537, 0.9495, 0.02772, 0.0294, 0.0364, 0.06048, 0.06543, 0.08052, 0.9364, 0.931, 0.9146, 0.9537, 0.9495, 0.937, 0.0294, 0.0364, 0.05366, 0.06048, 0.06543, 0.9364, 0.931, 0.9537, 0.9495, 0.0294, 0.0364]): _vg.add([_i], _w, 'REPLACE')
_vg = ob_cylinder.vertex_groups.new(name='Bone.004')
for _i, _w in zip([12, 13, 14, 15, 16, 17, 18, 19, 20, 21, 22, 23, 24, 25, 26, 27, 151, 152, 153, 154, 155, 156, 157, 158, 159, 160, 161, 162, 256, 257, 258, 259, 260, 261, 262, 263, 264, 265, 266, 267, 358, 359, 360, 361, 362, 363, 364, 365], [0.03611, 0.03788, 0.04538, 0.05887, 0.9557, 0.9548, 0.9507, 0.9386, 0.9381, 0.9368, 0.9314, 0.9152, 0.05964, 0.0608, 0.06577, 0.08094, 0.03611, 0.03788, 0.04538, 0.9557, 0.9548, 0.9507, 0.9381, 0.9368, 0.9314, 0.05964, 0.0608, 0.06577, 0.03788, 0.04538, 0.05887, 0.9548, 0.9507, 0.9386, 0.9368, 0.9314, 0.9152, 0.0608, 0.06577, 0.08094, 0.03788, 0.04538, 0.9548, 0.9507, 0.9368, 0.9314, 0.0608, 0.06577]): _vg.add([_i], _w, 'REPLACE')
_vg = ob_cylinder.vertex_groups.new(name='Bone.005')
for _i, _w in zip([8, 9, 10, 11, 12, 13, 14, 15, 16, 17, 18, 19, 148, 149, 150, 151, 152, 153, 154, 155, 156, 253, 254, 255, 256, 257, 258, 259, 260, 261, 356, 357, 358, 359, 360, 361], [0.04179, 0.04355, 0.05053, 0.06207, 0.9108, 0.909, 0.9012, 0.878, 0.02832, 0.02978, 0.03619, 0.05295, 0.04179, 0.04355, 0.05053, 0.9108, 0.909, 0.9012, 0.02832, 0.02978, 0.03619, 0.04355, 0.05053, 0.06207, 0.909, 0.9012, 0.878, 0.02978, 0.03619, 0.05295, 0.04355, 0.05053, 0.909, 0.9012, 0.02978, 0.03619]): _vg.add([_i], _w, 'REPLACE')
_vg = ob_cylinder.vertex_groups.new(name='Bone.006')
for _i, _w in zip([0, 1, 2, 3, 4, 5, 6, 7, 8, 9, 10, 11, 12, 13, 14, 15, 142, 143, 144, 145, 146, 147, 148, 149, 150, 151, 152, 153, 247, 248, 249, 250, 251, 252, 253, 254, 255, 256, 257, 258, 352, 353, 354, 355, 356, 357, 358, 359], [0.943, 0.05062, 0.9418, 0.05164, 0.9367, 0.05596, 0.9216, 0.06898, 0.9487, 0.9476, 0.9429, 0.929, 0.04163, 0.04348, 0.05069, 0.06253, 0.943, 0.05062, 0.9418, 0.05164, 0.9367, 0.05596, 0.9487, 0.9476, 0.9429, 0.04163, 0.04348, 0.05069, 0.9418, 0.05164, 0.9367, 0.05596, 0.9216, 0.06898, 0.9476, 0.9429, 0.929, 0.04348, 0.05069, 0.06253, 0.9418, 0.05164, 0.9367, 0.05596, 0.9476, 0.9429, 0.04348, 0.05069]): _vg.add([_i], _w, 'REPLACE')
_vg = ob_cylinder.vertex_groups.new(name='Bone.007')
for _i, _w in zip([0, 1, 2, 3, 4, 5, 6, 7, 65, 66, 67, 68, 142, 143, 144, 145, 146, 147, 190, 191, 192, 247, 248, 249, 250, 251, 252, 295, 296, 297, 352, 353, 354, 355, 384, 385], [0.0516, 0.9059, 0.05256, 0.904, 0.05669, 0.8958, 0.06945, 0.8714, 0.05216, 0.03477, 0.02836, 0.02686, 0.0516, 0.9059, 0.05256, 0.904, 0.05669, 0.8958, 0.03477, 0.02836, 0.02686, 0.05256, 0.904, 0.05669, 0.8958, 0.06945, 0.8714, 0.05216, 0.03477, 0.02836, 0.05256, 0.904, 0.05669, 0.8958, 0.03477, 0.02836]): _vg.add([_i], _w, 'REPLACE')
_vg = ob_cylinder.vertex_groups.new(name='Bone.008')
for _i, _w in zip([1, 3, 5, 7, 65, 66, 67, 68, 69, 70, 71, 72, 73, 74, 75, 76, 77, 78, 79, 80, 81, 83, 143, 145, 147, 190, 191, 192, 193, 194, 195, 196, 197, 198, 199, 200, 201, 202, 248, 250, 252, 295, 296, 297, 298, 299, 300, 301, 302, 303, 304, 305, 306, 307, 309, 353, 355, 384, 385, 386, 387, 388, 389, 390, 391, 392], [0.03623, 0.038, 0.04547, 0.05892, 0.9378, 0.9502, 0.9544, 0.9555, 0.8856, 0.9064, 0.913, 0.9145, 0.1396, 0.1319, 0.1657, 0.1303, 0.04885, 0.03936, 0.06245, 0.03712, 0.00138, 0.01733, 0.03623, 0.038, 0.04547, 0.9502, 0.9544, 0.9555, 0.9064, 0.913, 0.9145, 0.1396, 0.1319, 0.1303, 0.04885, 0.03936, 0.03712, 0.00138, 0.038, 0.04547, 0.05892, 0.9378, 0.9502, 0.9544, 0.8856, 0.9064, 0.913, 0.1396, 0.1319, 0.1657, 0.04885, 0.03936, 0.06245, 0.00138, 0.01733, 0.038, 0.04547, 0.9502, 0.9544, 0.9064, 0.913, 0.1396, 0.1319, 0.04885, 0.03936, 0.00138]): _vg.add([_i], _w, 'REPLACE')
_vg = ob_cylinder.vertex_groups.new(name='Bone.009')
for _i, _w in zip([69, 70, 71, 72, 73, 74, 75, 76, 77, 78, 79, 80, 81, 82, 83, 84, 85, 86, 87, 88, 89, 90, 91, 92, 93, 94, 95, 96, 97, 98, 99, 100, 101, 102, 103, 104, 105, 106, 107, 108, 111, 193, 194, 195, 196, 197, 198, 199, 200, 201, 202, 203, 204, 205, 206, 207, 208, 209, 210, 211, 212, 213, 214, 215, 216, 217, 218, 219, 220, 221, 222, 298, 299, 300, 301, 302, 303, 304, 305, 306, 307, 308, 309, 310, 311, 312, 313, 314, 315, 316, 317, 318, 319, 320, 321, 322, 323, 324, 325, 326, 327, 330, 386, 387, 388, 389, 390, 391, 392, 393, 394, 395, 396, 397, 398, 399, 400, 401, 402, 403, 404, 405], [0.1104, 0.09073, 0.08453, 0.08314, 0.8588, 0.8668, 0.832, 0.8685, 0.9463, 0.9518, 0.9316, 0.9531, 0.9665, 0.9709, 0.9556, 0.972, 0.9734, 0.9773, 0.9639, 0.9783, 0.9281, 0.9352, 0.908, 0.9368, 0.7702, 0.7784, 0.7362, 0.7799, 0.2369, 0.2292, 0.2699, 0.2278, 0.1306, 0.1221, 0.1597, 0.1202, 0.04307, 0.03286, 0.06053, 0.03037, 0.008805, 0.09073, 0.08453, 0.08314, 0.8588, 0.8668, 0.8685, 0.9463, 0.9518, 0.9531, 0.9665, 0.9709, 0.972, 0.9734, 0.9773, 0.9783, 0.9281, 0.9352, 0.9368, 0.7702, 0.7784, 0.7799, 0.2369, 0.2292, 0.2278, 0.1306, 0.1221, 0.1202, 0.04307, 0.03286, 0.03037, 0.1104, 0.09073, 0.08453, 0.8588, 0.8668, 0.832, 0.9463, 0.9518, 0.9316, 0.9665, 0.9709, 0.9556, 0.9734, 0.9773, 0.9639, 0.9281, 0.9352, 0.908, 0.7702, 0.7784, 0.7362, 0.2369, 0.2292, 0.2699, 0.1306, 0.1221, 0.1597, 0.04307, 0.03286, 0.06053, 0.008805, 0.09073, 0.08453, 0.8588, 0.8668, 0.9463, 0.9518, 0.9665, 0.9709, 0.9734, 0.9773, 0.9281, 0.9352, 0.7702, 0.7784, 0.2369, 0.2292, 0.1306, 0.1221, 0.04307, 0.03286]): _vg.add([_i], _w, 'REPLACE')
_vg = ob_cylinder.vertex_groups.new(name='Bone.010')
for _i, _w in zip([89, 90, 91, 92, 93, 94, 95, 96, 97, 98, 99, 100, 101, 102, 103, 104, 105, 106, 107, 108, 109, 110, 111, 112, 113, 114, 115, 116, 117, 118, 119, 120, 121, 122, 123, 124, 125, 126, 127, 128, 129, 130, 131, 132, 208, 209, 210, 211, 212, 213, 214, 215, 216, 217, 218, 219, 220, 221, 222, 223, 224, 225, 226, 227, 228, 229, 230, 231, 232, 233, 234, 235, 236, 237, 238, 239, 240, 313, 314, 315, 316, 317, 318, 319, 320, 321, 322, 323, 324, 325, 326, 327, 328, 329, 330, 331, 332, 333, 334, 335, 336, 337, 338, 339, 340, 341, 342, 343, 344, 345, 396, 397, 398, 399, 400, 401, 402, 403, 404, 405, 406, 407, 408, 409, 410, 411, 412, 413, 414, 415, 416, 417], [0.0692, 0.0627, 0.08825, 0.06118, 0.2283, 0.2205, 0.2616, 0.2191, 0.7607, 0.7691, 0.7266, 0.7708, 0.8656, 0.8752, 0.8345, 0.8775, 0.9433, 0.9512, 0.9241, 0.9537, 0.9575, 0.9663, 0.9389, 0.9695, 0.9128, 0.935, 0.8649, 0.9432, 0.8245, 0.865, 0.7139, 0.8779, 0.7465, 0.7971, 0.5661, 0.8117, 0.1495, 0.1519, 0.1583, 0.1548, 0.01157, 0.007961, 0.0257, 0.00821, 0.0692, 0.0627, 0.06118, 0.2283, 0.2205, 0.2191, 0.7607, 0.7691, 0.7708, 0.8656, 0.8752, 0.8775, 0.9433, 0.9512, 0.9537, 0.9575, 0.9663, 0.9695, 0.9128, 0.935, 0.9432, 0.8245, 0.865, 0.8779, 0.7465, 0.7971, 0.8117, 0.1495, 0.1519, 0.1548, 0.01157, 0.007961, 0.00821, 0.0692, 0.0627, 0.08825, 0.2283, 0.2205, 0.2616, 0.7607, 0.7691, 0.7266, 0.8656, 0.8752, 0.8345, 0.9433, 0.9512, 0.9241, 0.9575, 0.9663, 0.9389, 0.9128, 0.935, 0.8649, 0.8245, 0.865, 0.7139, 0.7465, 0.7971, 0.5661, 0.1495, 0.1519, 0.1583, 0.01157, 0.007961, 0.0257, 0.0692, 0.0627, 0.2283, 0.2205, 0.7607, 0.7691, 0.8656, 0.8752, 0.9433, 0.9512, 0.9575, 0.9663, 0.9128, 0.935, 0.8245, 0.865, 0.7465, 0.7971, 0.1495, 0.1519, 0.01157, 0.007961]): _vg.add([_i], _w, 'REPLACE')
_vg = ob_cylinder.vertex_groups.new(name='Bone.011')
for _i, _w in zip([111, 113, 114, 115, 116, 117, 118, 119, 120, 121, 122, 123, 124, 125, 126, 127, 128, 129, 130, 131, 132, 133, 134, 135, 136, 137, 138, 139, 140, 141, 226, 227, 228, 229, 230, 231, 232, 233, 234, 235, 236, 237, 238, 239, 240, 241, 242, 243, 244, 245, 246, 330, 331, 332, 333, 334, 335, 336, 337, 338, 339, 340, 341, 342, 343, 344, 345, 346, 347, 348, 349, 350, 351, 408, 409, 410, 411, 412, 413, 414, 415, 416, 417, 418, 419, 420, 421], [0.0134, 0.08178, 0.06055, 0.1274, 0.05256, 0.1729, 0.1329, 0.2824, 0.1202, 0.2518, 0.2016, 0.4316, 0.1871, 0.8501, 0.8478, 0.8412, 0.8449, 0.9691, 0.971, 0.962, 0.9708, 0.9934, 0.9942, 0.9912, 0.9943, 0.9985, 0.9988, 0.9981, 0.9988, 0.9992, 0.08178, 0.06055, 0.05256, 0.1729, 0.1329, 0.1202, 0.2518, 0.2016, 0.1871, 0.8501, 0.8478, 0.8449, 0.9691, 0.971, 0.9708, 0.9934, 0.9942, 0.9943, 0.9985, 0.9988, 0.9988, 0.0134, 0.08178, 0.06055, 0.1274, 0.1729, 0.1329, 0.2824, 0.2518, 0.2016, 0.4316, 0.8501, 0.8478, 0.8412, 0.9691, 0.971, 0.962, 0.9934, 0.9942, 0.9912, 0.9985, 0.9988, 0.9981, 0.08178, 0.06055, 0.1729, 0.1329, 0.2518, 0.2016, 0.8501, 0.8478, 0.9691, 0.971, 0.9934, 0.9942, 0.9985, 0.9988]): _vg.add([_i], _w, 'REPLACE')
_m = ob_cylinder.modifiers.new('Armature', 'ARMATURE')
_m.object = ob_armature
ob_armature.location = (-3.195, 0.0, 0.0)
ob_armature.scale = (0.5198, 0.5198, 0.5198)
ob_armature.show_in_front = True

# ---- collection membership
col_collection.objects.link(ob_cylinder)
col_collection.objects.link(ob_armature)

# ---- scene / render settings (as saved in the file)
scene.frame_start = 1; scene.frame_end = 120; scene.frame_set(0)
scene.render.engine = 'BLENDER_EEVEE_NEXT'
scene.cycles.sampling_pattern = 'TABULATED_SOBOL'
scene.cycles.use_light_tree = False
scene.view_settings.view_transform = 'Filmic'
bpy.context.view_layer.update()

# ---- added for rendering (the .blend has no active camera and no usable light): camera, sun
cam_auto = bpy.data.cameras.new('AutoCamera')
cam_auto.lens = 50.0
cam_auto.sensor_width = 36.0
cam_auto.clip_end = 1000.0
ob_auto_camera = bpy.data.objects.new('AutoCamera', cam_auto)
scene.collection.objects.link(ob_auto_camera)
ob_auto_camera.location = (4.34033, -4.58657, 3.91477)
ob_auto_camera.rotation_euler = (1.09748, -7.21219e-08, 0.694738)
scene.camera = ob_auto_camera
light_auto_sun = bpy.data.lights.new('AutoSun', 'SUN')
light_auto_sun.energy = 3.0
light_auto_sun.angle = 0.0523599
ob_auto_sun = bpy.data.objects.new('AutoSun', light_auto_sun)
scene.collection.objects.link(ob_auto_sun)
ob_auto_sun.rotation_euler = (0.872665, 0.174533, 0.523599)
bpy.context.view_layer.update()
